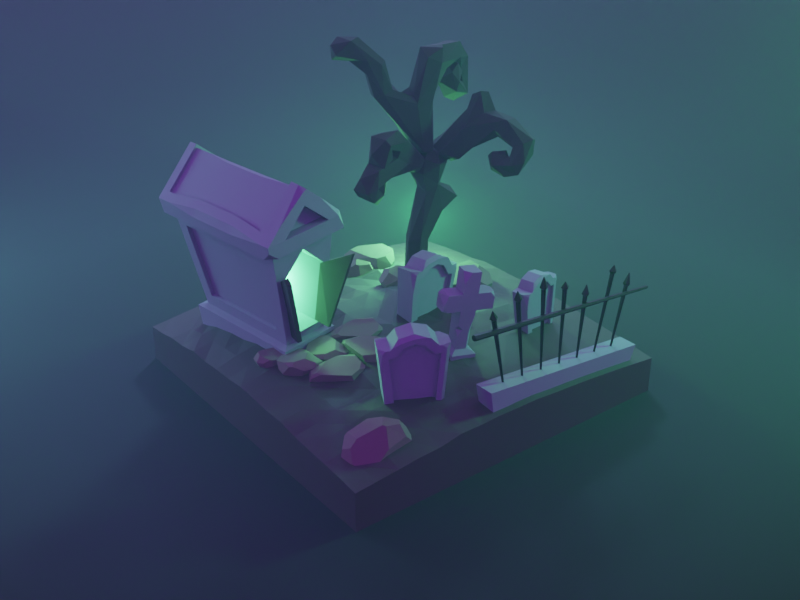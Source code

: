 # Source: 028-graveyard.blend  (saved by Blender 2.93.20; exported with 4.5.12 LTS)
import bpy
from mathutils import Matrix  # noqa: F401  (used for matrix-valued properties, if any)

bpy.ops.wm.read_factory_settings(use_empty=True)
scene = bpy.context.scene
scene.name = 'Scene'

# ---- collections
col_collection = bpy.data.collections.new('Collection'); scene.collection.children.link(col_collection)

# ---- materials (node trees are filled in below, after node groups)
mat_ground = bpy.data.materials.new('Ground')
mat_stone = bpy.data.materials.new('Stone')
mat_wood = bpy.data.materials.new('Wood')
mat_rock = bpy.data.materials.new('Rock')
mat_metal = bpy.data.materials.new('Metal')
mat_bg = bpy.data.materials.new('Bg')
mat_fog = bpy.data.materials.new('Fog')

# ---- material node trees
mat_ground.use_nodes = True; mat_ground.node_tree.nodes.clear()
_N = mat_ground.node_tree.nodes; _L = mat_ground.node_tree.links
n0 = _N.new('ShaderNodeBsdfPrincipled'); n0.name = 'Principled BSDF'; n0.location = (10, 300)
n0.distribution = 'GGX'
n0.subsurface_method = 'BURLEY'
n0.inputs[0].default_value = (0.03039, 0.02047, 0.01805, 1.0)
n0.inputs[2].default_value = 0.7039
n0.inputs[3].default_value = 1.45
n0.inputs[27].default_value = (0.0, 0.0, 0.0, 1.0)
n0.inputs[28].default_value = 1.0
n1 = _N.new('ShaderNodeOutputMaterial'); n1.name = 'Material Output'; n1.location = (300, 300)
_L.new(n0.outputs[0], n1.inputs[0])
n1.is_active_output = True
mat_stone.use_nodes = True; mat_stone.node_tree.nodes.clear()
_N = mat_stone.node_tree.nodes; _L = mat_stone.node_tree.links
n0 = _N.new('ShaderNodeBsdfPrincipled'); n0.name = 'Principled BSDF'; n0.location = (10, 300)
n0.distribution = 'GGX'
n0.subsurface_method = 'BURLEY'
n0.inputs[0].default_value = (0.1798, 0.1896, 0.233, 1.0)
n0.inputs[2].default_value = 0.8487
n0.inputs[3].default_value = 1.45
n0.inputs[27].default_value = (0.0, 0.0, 0.0, 1.0)
n0.inputs[28].default_value = 1.0
n1 = _N.new('ShaderNodeOutputMaterial'); n1.name = 'Material Output'; n1.location = (300, 300)
_L.new(n0.outputs[0], n1.inputs[0])
n1.is_active_output = True
mat_wood.use_nodes = True; mat_wood.node_tree.nodes.clear()
_N = mat_wood.node_tree.nodes; _L = mat_wood.node_tree.links
n0 = _N.new('ShaderNodeBsdfPrincipled'); n0.name = 'Principled BSDF'; n0.location = (10, 300)
n0.distribution = 'GGX'
n0.subsurface_method = 'BURLEY'
n0.inputs[0].default_value = (0.02309, 0.01802, 0.01665, 1.0)
n0.inputs[2].default_value = 1.0
n0.inputs[3].default_value = 1.45
n0.inputs[27].default_value = (0.0, 0.0, 0.0, 1.0)
n0.inputs[28].default_value = 1.0
n1 = _N.new('ShaderNodeOutputMaterial'); n1.name = 'Material Output'; n1.location = (300, 300)
_L.new(n0.outputs[0], n1.inputs[0])
n1.is_active_output = True
mat_rock.use_nodes = True; mat_rock.node_tree.nodes.clear()
_N = mat_rock.node_tree.nodes; _L = mat_rock.node_tree.links
n0 = _N.new('ShaderNodeBsdfPrincipled'); n0.name = 'Principled BSDF'; n0.location = (10, 300)
n0.distribution = 'GGX'
n0.subsurface_method = 'BURLEY'
n0.inputs[0].default_value = (0.1237, 0.09242, 0.08419, 1.0)
n0.inputs[2].default_value = 1.0
n0.inputs[3].default_value = 1.45
n0.inputs[27].default_value = (0.0, 0.0, 0.0, 1.0)
n0.inputs[28].default_value = 1.0
n1 = _N.new('ShaderNodeOutputMaterial'); n1.name = 'Material Output'; n1.location = (300, 300)
_L.new(n0.outputs[0], n1.inputs[0])
n1.is_active_output = True
mat_metal.use_nodes = True; mat_metal.node_tree.nodes.clear()
_N = mat_metal.node_tree.nodes; _L = mat_metal.node_tree.links
n0 = _N.new('ShaderNodeBsdfPrincipled'); n0.name = 'Principled BSDF'; n0.location = (10, 300)
n0.distribution = 'GGX'
n0.subsurface_method = 'BURLEY'
n0.inputs[0].default_value = (0.02309, 0.01802, 0.01665, 1.0)
n0.inputs[1].default_value = 1.0
n0.inputs[3].default_value = 1.45
n0.inputs[27].default_value = (0.0, 0.0, 0.0, 1.0)
n0.inputs[28].default_value = 1.0
n1 = _N.new('ShaderNodeOutputMaterial'); n1.name = 'Material Output'; n1.location = (300, 300)
_L.new(n0.outputs[0], n1.inputs[0])
n1.is_active_output = True
mat_bg.use_nodes = True; mat_bg.node_tree.nodes.clear()
_N = mat_bg.node_tree.nodes; _L = mat_bg.node_tree.links
n0 = _N.new('ShaderNodeBsdfPrincipled'); n0.name = 'Principled BSDF'; n0.location = (10, 300)
n0.distribution = 'GGX'
n0.subsurface_method = 'BURLEY'
n0.inputs[0].default_value = (0.0, 0.0, 0.0, 1.0)
n0.inputs[2].default_value = 0.8487
n0.inputs[3].default_value = 1.45
n0.inputs[27].default_value = (0.0, 0.0, 0.0, 1.0)
n0.inputs[28].default_value = 1.0
n1 = _N.new('ShaderNodeOutputMaterial'); n1.name = 'Material Output'; n1.location = (300, 300)
_L.new(n0.outputs[0], n1.inputs[0])
n1.is_active_output = True
mat_fog.use_nodes = True; mat_fog.node_tree.nodes.clear()
_N = mat_fog.node_tree.nodes; _L = mat_fog.node_tree.links
n0 = _N.new('ShaderNodeOutputMaterial'); n0.name = 'Material Output'; n0.location = (300, 300)
n1 = _N.new('ShaderNodeVolumePrincipled'); n1.name = 'Principled Volume'; n1.location = (10, 270)
n1.inputs[0].default_value = (0.2289, 0.5, 0.4224, 1.0)
n1.inputs[2].default_value = 0.01
_L.new(n1.outputs[0], n0.inputs[1])
n0.is_active_output = True

# ---- world
world_world = bpy.data.worlds.new('World'); scene.world = world_world
world_world.use_nodes = True; world_world.node_tree.nodes.clear()
_N = world_world.node_tree.nodes; _L = world_world.node_tree.links
n0 = _N.new('ShaderNodeOutputWorld'); n0.name = 'World Output'; n0.location = (300, 300)
n1 = _N.new('ShaderNodeBackground'); n1.name = 'Background'; n1.location = (10, 300)
n1.inputs[0].default_value = (0.1302, 0.008898, 0.2374, 1.0)
_L.new(n1.outputs[0], n0.inputs[0])
n0.is_active_output = True
world_world.color = (0.05088, 0.05088, 0.05088)
world_world.use_sun_shadow = False
world_world.sun_shadow_jitter_overblur = 0.0

# ---- cameras
cam_camera_001 = bpy.data.cameras.new('Camera.001')
cam_camera_001.ortho_scale = 14.12

# ---- lights
light_area = bpy.data.lights.new('Area', 'AREA')
light_area.color = (0.281, 0.6885, 1.0)
light_area.transmission_factor = 0.0
light_area.energy = 1178.0
light_area.shadow_soft_size = 3.481
light_area.shadow_maximum_resolution = 0.006
light_area.use_absolute_resolution = True
light_area.size = 3.481
light_area.size_y = 1.0
light_point = bpy.data.lights.new('Point', 'POINT')
light_point.color = (0.1486, 1.0, 0.2872)
light_point.transmission_factor = 0.0
light_point.energy = 250.0
light_point.shadow_soft_size = 0.25
light_point.shadow_maximum_resolution = 0.006
light_point.use_absolute_resolution = True
light_area_001 = bpy.data.lights.new('Area.001', 'AREA')
light_area_001.color = (0.2244, 0.8608, 1.0)
light_area_001.transmission_factor = 0.0
light_area_001.energy = 549.8
light_area_001.shadow_soft_size = 6.53
light_area_001.shadow_maximum_resolution = 0.006
light_area_001.use_absolute_resolution = True
light_area_001.size = 6.53
light_area_001.size_y = 1.0
light_area_002 = bpy.data.lights.new('Area.002', 'AREA')
light_area_002.color = (0.03517, 1.0, 0.3473)
light_area_002.transmission_factor = 0.0
light_area_002.energy = 628.3
light_area_002.shadow_soft_size = 1.867
light_area_002.shadow_maximum_resolution = 0.006
light_area_002.use_absolute_resolution = True
light_area_002.size = 1.867
light_area_002.size_y = 1.0
light_point_001 = bpy.data.lights.new('Point.001', 'POINT')
light_point_001.color = (0.1486, 1.0, 0.2872)
light_point_001.transmission_factor = 0.0
light_point_001.energy = 500.0
light_point_001.shadow_soft_size = 0.25
light_point_001.shadow_maximum_resolution = 0.006
light_point_001.use_absolute_resolution = True

# ---- meshes
me_plane = bpy.data.meshes.new('Plane')
me_plane.from_pydata([(-4.0, -4.0, 0.2129), (4.0, -4.0, 0.2546), (-4.0, 4.0, 0.209), (4.0, 4.0, 0.209), (-4.0, 0.0, 0.4981), (0.0, -4.0, 0.5469), (4.0, 0.0, 0.5047), (0.0, 4.0, 0.4996), (0.0, 0.0, 1.077), (-4.0, -2.0, 0.4056), (2.0, -4.0, 0.41), (4.0, 2.0, 0.4003), (-2.0, 4.0, 0.4051), (-4.0, 2.0, 0.4415), (-2.0, -4.0, 0.4696), (4.0, -2.0, 0.4083), (2.0, 4.0, 0.4003), (0.0, 2.0, 0.8045), (0.0, -2.0, 0.9539), (-2.0, 0.0, 0.8624), (2.0, 0.0, 0.8494), (2.0, -2.0, 0.7052), (-2.0, -2.0, 0.7822), (-2.0, 2.0, 0.8156), (2.0, 2.0, 0.7173), (-4.0, -3.0, 0.3367), (3.0, -4.0, 0.3439), (4.0, 3.0, 0.3115), (-3.0, 4.0, 0.3287), (-4.0, 1.0, 0.4806), (-1.0, -4.0, 0.4905), (4.0, -1.0, 0.4966), (1.0, 4.0, 0.481), (0.0, 3.0, 0.6627), (0.0, -1.0, 1.019), (-3.0, 0.0, 0.7369), (1.0, 0.0, 0.9959), (-4.0, -1.0, 0.4674), (1.0, -4.0, 0.484), (4.0, 1.0, 0.4626), (-1.0, 4.0, 0.4827), (-4.0, 3.0, 0.3267), (-3.0, -4.0, 0.3508), (4.0, -3.0, 0.341), (3.0, 4.0, 0.3115), (0.0, 1.0, 0.932), (0.0, -3.0, 0.7757), (-1.0, 0.0, 1.059), (3.0, 0.0, 0.6906), (2.0, -1.0, 0.8123), (2.0, -3.0, 0.6123), (1.0, -2.0, 0.8696), (3.0, -2.0, 0.6712), (-2.0, -1.0, 0.8779), (-2.0, -3.0, 0.6539), (-3.0, -2.0, 0.5889), (-1.0, -2.0, 0.9719), (-2.0, 3.0, 0.6511), (-2.0, 1.0, 0.9532), (-3.0, 2.0, 0.5693), (-1.0, 2.0, 0.8029), (2.0, 3.0, 0.5679), (2.0, 1.0, 0.7817), (1.0, 2.0, 0.8333), (3.0, 2.0, 0.5498), (3.0, 1.0, 0.6249), (1.0, 1.0, 0.9745), (1.0, 3.0, 0.6383), (-1.0, 1.0, 1.064), (-3.0, 1.0, 0.694), (-3.0, 3.0, 0.4631), (-1.0, -3.0, 0.7395), (-3.0, -3.0, 0.4557), (-3.0, -1.0, 0.674), (3.0, -3.0, 0.5156), (1.0, -3.0, 0.6883), (1.0, -1.0, 0.9135), (3.0, -1.0, 0.6383), (-1.0, -1.0, 1.055), (-1.0, 3.0, 0.6621), (3.0, 3.0, 0.4399), (-4.0, -3.5, 0.2706), (3.5, -4.0, 0.3076), (4.0, 3.5, 0.2609), (-3.5, 4.0, 0.2699), (-4.0, 0.5, 0.4799), (-0.5, -4.0, 0.4994), (4.0, -0.5, 0.5135), (0.5, 4.0, 0.5196), (0.0, 3.5, 0.5802), (0.0, -0.5, 1.016), (-3.5, 0.0, 0.5764), (0.5, 0.0, 0.9896), (-4.0, -1.5, 0.4518), (1.5, -4.0, 0.4861), (4.0, 1.5, 0.4355), (-1.5, 4.0, 0.4838), (-4.0, 2.5, 0.3659), (-2.5, -4.0, 0.3765), (4.0, -2.5, 0.3927), (2.5, 4.0, 0.3587), (0.0, 1.5, 0.9266), (0.0, -2.5, 0.734), (-1.5, 0.0, 0.9355), (2.5, 0.0, 0.7371), (2.0, -0.5, 0.8242), (2.0, -2.5, 0.6331), (0.5, -2.0, 0.9027), (2.5, -2.0, 0.7056), (-2.0, -0.5, 0.8473), (-2.0, -2.5, 0.7255), (-3.5, -2.0, 0.5154), (-1.5, -2.0, 0.8578), (-2.0, 3.5, 0.5119), (-2.0, 1.5, 0.8084), (-3.5, 2.0, 0.5011), (-1.5, 2.0, 0.7382), (2.0, 3.5, 0.4862), (2.0, 1.5, 0.7629), (0.5, 2.0, 0.8455), (2.5, 2.0, 0.6293), (-4.0, -2.5, 0.3806), (2.5, -4.0, 0.3734), (4.0, 2.5, 0.3587), (-2.5, 4.0, 0.376), (-4.0, 1.5, 0.4701), (-1.5, -4.0, 0.4509), (4.0, -1.5, 0.5045), (1.5, 4.0, 0.4428), (0.0, 2.5, 0.7687), (0.0, -1.5, 0.9932), (-2.5, 0.0, 0.8248), (1.5, 0.0, 0.8854), (-4.0, -0.5, 0.4927), (0.5, -4.0, 0.5211), (4.0, 0.5, 0.504), (-0.5, 4.0, 0.4765), (-4.0, 3.5, 0.2678), (-3.5, -4.0, 0.2637), (4.0, -3.5, 0.2956), (3.5, 4.0, 0.2609), (0.0, 0.5, 1.04), (0.0, -3.5, 0.6457), (-0.5, 0.0, 1.019), (3.5, 0.0, 0.6023), (2.0, -1.5, 0.7377), (2.0, -3.5, 0.4844), (1.5, -2.0, 0.8367), (3.5, -2.0, 0.5456), (-2.0, -1.5, 0.7667), (-2.0, -3.5, 0.5442), (-2.5, -2.0, 0.6488), (-0.5, -2.0, 0.8803), (-2.0, 2.5, 0.7496), (-2.0, 0.5, 0.8686), (-2.5, 2.0, 0.6901), (-0.5, 2.0, 0.8408), (2.0, 2.5, 0.63), (2.0, 0.5, 0.8026), (1.5, 2.0, 0.7388), (3.5, 2.0, 0.4765), (3.0, 1.5, 0.5955), (3.0, 0.5, 0.678), (2.5, 1.0, 0.7189), (3.5, 1.0, 0.5478), (1.0, 1.5, 0.8863), (1.0, 0.5, 1.013), (0.5, 1.0, 1.005), (1.5, 1.0, 0.8721), (1.0, 3.5, 0.546), (1.0, 2.5, 0.7927), (0.5, 3.0, 0.653), (1.5, 3.0, 0.6149), (-1.0, 1.5, 1.067), (-1.0, 0.5, 1.004), (-1.5, 1.0, 0.8297), (-0.5, 1.0, 1.02), (-3.0, 1.5, 0.6226), (-3.0, 0.5, 0.7167), (-3.5, 1.0, 0.5911), (-2.5, 1.0, 0.7851), (-3.0, 3.5, 0.4094), (-3.0, 2.5, 0.5819), (-3.5, 3.0, 0.4231), (-2.5, 3.0, 0.5428), (-1.0, -2.5, 0.7401), (-1.0, -3.5, 0.643), (-1.5, -3.0, 0.6553), (-0.5, -3.0, 0.7372), (-3.0, -2.5, 0.5706), (-3.0, -3.5, 0.4319), (-3.5, -3.0, 0.4281), (-2.5, -3.0, 0.5957), (-3.0, -0.5, 0.7279), (-3.0, -1.5, 0.6868), (-3.5, -1.0, 0.5893), (-2.5, -1.0, 0.806), (3.0, -2.5, 0.5776), (3.0, -3.5, 0.4276), (2.5, -3.0, 0.559), (3.5, -3.0, 0.4582), (1.0, -2.5, 0.802), (1.0, -3.5, 0.5813), (0.5, -3.0, 0.6861), (1.5, -3.0, 0.6505), (1.0, -0.5, 0.9762), (1.0, -1.5, 0.8646), (0.5, -1.0, 0.9395), (1.5, -1.0, 0.8482), (3.0, -0.5, 0.6518), (3.0, -1.5, 0.6845), (2.5, -1.0, 0.7441), (3.5, -1.0, 0.6165), (-1.0, -0.5, 1.043), (-1.0, -1.5, 0.9357), (-1.5, -1.0, 0.9399), (-0.5, -1.0, 1.051), (-1.0, 3.5, 0.6292), (-1.0, 2.5, 0.8127), (-1.5, 3.0, 0.6258), (-0.5, 3.0, 0.6931), (3.0, 3.5, 0.3768), (3.0, 2.5, 0.4982), (2.5, 3.0, 0.4982), (3.5, 3.0, 0.3768), (3.5, 2.5, 0.4298), (2.5, 2.5, 0.5644), (2.5, 3.5, 0.4298), (-0.5, 2.5, 0.8849), (-1.5, 2.5, 0.7119), (-1.5, 3.5, 0.5811), (-0.5, -1.5, 0.8981), (-1.5, -1.5, 0.8028), (-1.5, -0.5, 0.8587), (3.5, -1.5, 0.584), (2.5, -1.5, 0.7056), (2.5, -0.5, 0.7608), (1.5, -1.5, 0.8524), (0.5, -1.5, 0.8785), (0.5, -0.5, 1.053), (1.5, -3.5, 0.5539), (0.5, -3.5, 0.6237), (0.5, -2.5, 0.8294), (3.5, -3.5, 0.3231), (2.5, -3.5, 0.475), (2.5, -2.5, 0.6631), (-2.5, -1.5, 0.6767), (-3.5, -1.5, 0.5541), (-3.5, -0.5, 0.6042), (-2.5, -3.5, 0.5057), (-3.5, -3.5, 0.3505), (-3.5, -2.5, 0.4746), (-0.5, -3.5, 0.6316), (-1.5, -3.5, 0.5916), (-1.5, -2.5, 0.7939), (-2.5, 2.5, 0.6674), (-3.5, 2.5, 0.451), (-3.5, 3.5, 0.3277), (-2.5, 0.5, 0.775), (-3.5, 0.5, 0.6185), (-3.5, 1.5, 0.5351), (-0.5, 0.5, 1.089), (-1.5, 0.5, 0.8676), (-1.5, 1.5, 0.8596), (1.5, 2.5, 0.7253), (0.5, 2.5, 0.8096), (0.5, 3.5, 0.5979), (1.5, 0.5, 0.8765), (0.5, 0.5, 0.9616), (0.5, 1.5, 0.9012), (3.5, 0.5, 0.5945), (2.5, 0.5, 0.7397), (2.5, 1.5, 0.6751), (3.5, 1.5, 0.5212), (1.5, 1.5, 0.8007), (1.5, 3.5, 0.5169), (-0.5, 1.5, 0.8843), (-2.5, 1.5, 0.7986), (-2.5, 3.5, 0.5005), (-0.5, -2.5, 0.7961), (-2.5, -2.5, 0.5997), (-2.5, -0.5, 0.7907), (3.5, -2.5, 0.4837), (1.5, -2.5, 0.6877), (1.5, -0.5, 0.8936), (3.5, -0.5, 0.5706), (-0.5, -0.5, 1.046), (-0.5, 3.5, 0.588), (3.5, 3.5, 0.3198), (-4.0, -4.0, -0.8088), (4.0, -4.0, -0.8088), (-4.0, 4.0, -0.8088), (4.0, 4.0, -0.8088), (-4.0, 0.0, -0.8088), (0.0, -4.0, -0.8088), (4.0, 0.0, -0.8088), (0.0, 4.0, -0.8088), (-4.0, -2.0, -0.8088), (2.0, -4.0, -0.8088), (4.0, 2.0, -0.8088), (-2.0, 4.0, -0.8088), (-4.0, 2.0, -0.8088), (-2.0, -4.0, -0.8088), (4.0, -2.0, -0.8088), (2.0, 4.0, -0.8088), (-4.0, -3.0, -0.8088), (3.0, -4.0, -0.8088), (4.0, 3.0, -0.8088), (-3.0, 4.0, -0.8088), (-4.0, 1.0, -0.8088), (-1.0, -4.0, -0.8088), (4.0, -1.0, -0.8088), (1.0, 4.0, -0.8088), (-4.0, -1.0, -0.8088), (1.0, -4.0, -0.8088), (4.0, 1.0, -0.8088), (-1.0, 4.0, -0.8088), (-4.0, 3.0, -0.8088), (-3.0, -4.0, -0.8088), (4.0, -3.0, -0.8088), (3.0, 4.0, -0.8088), (-4.0, -3.5, -0.8088), (3.5, -4.0, -0.8088), (4.0, 3.5, -0.8088), (-3.5, 4.0, -0.8088), (-4.0, 0.5, -0.8088), (-0.5, -4.0, -0.8088), (4.0, -0.5, -0.8088), (0.5, 4.0, -0.8088), (-4.0, -1.5, -0.8088), (1.5, -4.0, -0.8088), (4.0, 1.5, -0.8088), (-1.5, 4.0, -0.8088), (-4.0, 2.5, -0.8088), (-2.5, -4.0, -0.8088), (4.0, -2.5, -0.8088), (2.5, 4.0, -0.8088), (-4.0, -2.5, -0.8088), (2.5, -4.0, -0.8088), (4.0, 2.5, -0.8088), (-2.5, 4.0, -0.8088), (-4.0, 1.5, -0.8088), (-1.5, -4.0, -0.8088), (4.0, -1.5, -0.8088), (1.5, 4.0, -0.8088), (-4.0, -0.5, -0.8088), (0.5, -4.0, -0.8088), (4.0, 0.5, -0.8088), (-0.5, 4.0, -0.8088), (-4.0, 3.5, -0.8088), (-3.5, -4.0, -0.8088), (4.0, -3.5, -0.8088), (3.5, 4.0, -0.8088)], [], [(83, 140, 288), (287, 7, 136), (90, 143, 286), (285, 6, 144), (284, 20, 132), (283, 21, 147), (282, 15, 148), (109, 131, 281), (110, 151, 280), (102, 152, 279), (278, 12, 124), (277, 23, 155), (276, 17, 156), (117, 128, 275), (118, 159, 274), (95, 160, 273), (161, 120, 272), (162, 163, 271), (135, 164, 270), (165, 119, 269), (166, 167, 268), (158, 168, 267), (169, 88, 266), (170, 171, 265), (157, 172, 264), (263, 60, 116), (174, 175, 262), (141, 176, 261), (260, 59, 115), (259, 69, 179), (154, 180, 258), (257, 28, 84), (256, 70, 183), (255, 57, 184), (185, 112, 254), (186, 187, 253), (142, 188, 252), (189, 111, 251), (190, 191, 250), (150, 192, 249), (248, 35, 91), (194, 195, 247), (149, 196, 246), (245, 52, 108), (244, 74, 199), (243, 43, 200), (242, 51, 107), (241, 75, 203), (240, 50, 204), (205, 92, 239), (238, 76, 207), (237, 49, 208), (236, 48, 104), (210, 211, 235), (234, 31, 212), (213, 103, 233), (214, 215, 232), (130, 216, 231), (230, 40, 96), (229, 79, 219), (129, 220, 228), (221, 100, 227), (222, 223, 226), (123, 224, 225), (225, 80, 222), (160, 222, 64), (11, 225, 160), (226, 61, 157), (120, 157, 24), (64, 226, 120), (227, 16, 117), (223, 117, 61), (80, 227, 223), (218, 220, 79), (156, 218, 60), (156, 129, 228), (229, 57, 153), (116, 153, 23), (116, 218, 229), (113, 96, 12), (57, 230, 113), (219, 217, 230), (214, 216, 78), (152, 214, 56), (18, 231, 152), (232, 53, 149), (22, 232, 149), (112, 214, 232), (233, 19, 109), (53, 233, 109), (215, 213, 233), (234, 77, 210), (52, 234, 210), (148, 127, 234), (145, 211, 49), (21, 235, 145), (108, 210, 235), (105, 104, 20), (49, 236, 105), (211, 209, 236), (206, 208, 76), (51, 237, 206), (147, 145, 237), (130, 207, 34), (18, 238, 130), (51, 238, 107), (239, 8, 90), (34, 239, 90), (207, 205, 239), (202, 204, 75), (38, 240, 202), (94, 146, 240), (142, 203, 46), (5, 241, 142), (134, 202, 241), (242, 18, 102), (203, 102, 46), (203, 201, 242), (198, 200, 74), (26, 243, 198), (82, 139, 243), (146, 199, 50), (10, 244, 146), (122, 198, 244), (245, 21, 106), (50, 245, 106), (199, 197, 245), (246, 73, 194), (151, 194, 55), (22, 246, 151), (247, 37, 93), (111, 93, 9), (55, 247, 111), (133, 91, 4), (195, 133, 37), (73, 248, 195), (249, 72, 190), (98, 190, 42), (14, 249, 98), (250, 25, 81), (138, 81, 0), (42, 250, 138), (251, 9, 121), (191, 121, 25), (72, 251, 191), (186, 188, 71), (30, 252, 186), (5, 252, 86), (253, 54, 150), (126, 150, 14), (30, 253, 126), (254, 22, 110), (187, 110, 54), (71, 254, 187), (182, 184, 70), (59, 255, 182), (155, 153, 255), (97, 183, 41), (13, 256, 97), (115, 182, 256), (137, 84, 2), (41, 257, 137), (183, 181, 257), (178, 180, 69), (35, 258, 178), (131, 154, 258), (85, 179, 29), (91, 85, 4), (35, 259, 91), (125, 115, 13), (29, 260, 125), (179, 177, 260), (174, 176, 68), (143, 174, 47), (8, 261, 143), (154, 175, 58), (19, 262, 154), (103, 174, 262), (263, 23, 114), (175, 114, 58), (68, 263, 175), (264, 67, 170), (159, 170, 63), (24, 264, 159), (129, 171, 33), (17, 265, 129), (63, 265, 119), (89, 88, 7), (33, 266, 89), (67, 266, 171), (267, 66, 166), (36, 267, 166), (20, 267, 132), (268, 45, 141), (92, 141, 8), (92, 166, 268), (101, 119, 17), (45, 269, 101), (66, 269, 167), (270, 65, 162), (144, 162, 48), (6, 270, 144), (271, 62, 158), (104, 158, 20), (48, 271, 104), (272, 24, 118), (163, 118, 62), (65, 272, 163), (273, 64, 161), (164, 161, 65), (39, 273, 164), (274, 63, 165), (168, 165, 66), (62, 274, 168), (275, 32, 169), (172, 169, 67), (61, 275, 172), (276, 60, 173), (176, 173, 68), (45, 276, 176), (177, 155, 59), (69, 277, 177), (180, 114, 277), (181, 124, 28), (70, 278, 181), (184, 113, 278), (185, 152, 56), (188, 185, 71), (188, 102, 279), (280, 55, 189), (192, 189, 72), (54, 280, 192), (281, 35, 193), (196, 193, 73), (196, 109, 281), (197, 148, 52), (74, 282, 197), (200, 99, 282), (201, 147, 51), (75, 283, 201), (204, 106, 283), (205, 132, 36), (76, 284, 205), (208, 105, 284), (209, 144, 48), (212, 209, 77), (31, 285, 212), (286, 47, 213), (216, 213, 78), (34, 286, 216), (287, 40, 217), (220, 217, 79), (33, 287, 220), (288, 44, 221), (224, 221, 80), (27, 288, 224), (9, 93, 329, 297), (133, 4, 293, 345), (10, 94, 330, 298), (81, 25, 305, 321), (134, 5, 294, 346), (25, 121, 337, 305), (11, 95, 331, 299), (82, 26, 306, 322), (135, 6, 295, 347), (26, 122, 338, 306), (12, 96, 332, 300), (83, 27, 307, 323), (136, 7, 296, 348), (27, 123, 339, 307), (13, 97, 333, 301), (84, 28, 308, 324), (137, 2, 291, 349), (28, 124, 340, 308), (85, 29, 309, 325), (14, 98, 334, 302), (138, 0, 289, 350), (29, 125, 341, 309), (86, 30, 310, 326), (15, 99, 335, 303), (139, 1, 290, 351), (30, 126, 342, 310), (87, 31, 311, 327), (16, 100, 336, 304), (140, 3, 292, 352), (31, 127, 343, 311), (88, 32, 312, 328), (32, 128, 344, 312), (93, 37, 313, 329), (37, 133, 345, 313), (94, 38, 314, 330), (0, 81, 321, 289), (38, 134, 346, 314), (121, 9, 297, 337), (95, 39, 315, 331), (1, 82, 322, 290), (39, 135, 347, 315), (122, 10, 298, 338), (96, 40, 316, 332), (3, 83, 323, 292), (40, 136, 348, 316), (123, 11, 299, 339), (97, 41, 317, 333), (2, 84, 324, 291), (124, 12, 300, 340), (41, 137, 349, 317), (98, 42, 318, 334), (4, 85, 325, 293), (125, 13, 301, 341), (42, 138, 350, 318), (99, 43, 319, 335), (5, 86, 326, 294), (126, 14, 302, 342), (43, 139, 351, 319), (100, 44, 320, 336), (6, 87, 327, 295), (127, 15, 303, 343), (44, 140, 352, 320), (7, 88, 328, 296), (128, 16, 304, 344), (321, 305, 337, 297, 329, 313, 345, 293, 325, 309, 341, 301, 333, 317, 349, 291, 324, 308, 340, 300, 332, 316, 348, 296, 328, 312, 344, 304, 336, 320, 352, 292, 323, 307, 339, 299, 331, 315, 347, 295, 327, 311, 343, 303, 335, 319, 351, 290, 322, 306, 338, 298, 330, 314, 346, 294, 326, 310, 342, 302, 334, 318, 350, 289), (83, 3, 140), (287, 89, 7), (90, 8, 143), (285, 87, 6), (284, 105, 20), (283, 106, 21), (282, 99, 15), (109, 19, 131), (110, 22, 151), (102, 18, 152), (278, 113, 12), (277, 114, 23), (276, 101, 17), (117, 16, 128), (118, 24, 159), (95, 11, 160), (161, 64, 120), (162, 65, 163), (135, 39, 164), (165, 63, 119), (166, 66, 167), (158, 62, 168), (169, 32, 88), (170, 67, 171), (157, 61, 172), (263, 173, 60), (174, 68, 175), (141, 45, 176), (260, 177, 59), (259, 178, 69), (154, 58, 180), (257, 181, 28), (256, 182, 70), (255, 153, 57), (185, 56, 112), (186, 71, 187), (142, 46, 188), (189, 55, 111), (190, 72, 191), (150, 54, 192), (248, 193, 35), (194, 73, 195), (149, 53, 196), (245, 197, 52), (244, 198, 74), (243, 139, 43), (242, 201, 51), (241, 202, 75), (240, 146, 50), (205, 36, 92), (238, 206, 76), (237, 145, 49), (236, 209, 48), (210, 77, 211), (234, 127, 31), (213, 47, 103), (214, 78, 215), (130, 34, 216), (230, 217, 40), (229, 218, 79), (129, 33, 220), (221, 44, 100), (222, 80, 223), (123, 27, 224), (225, 224, 80), (160, 225, 222), (11, 123, 225), (226, 223, 61), (120, 226, 157), (64, 222, 226), (227, 100, 16), (223, 227, 117), (80, 221, 227), (218, 228, 220), (156, 228, 218), (156, 17, 129), (229, 219, 57), (116, 229, 153), (116, 60, 218), (113, 230, 96), (57, 219, 230), (219, 79, 217), (214, 231, 216), (152, 231, 214), (18, 130, 231), (232, 215, 53), (22, 112, 232), (112, 56, 214), (233, 103, 19), (53, 215, 233), (215, 78, 213), (234, 212, 77), (52, 148, 234), (148, 15, 127), (145, 235, 211), (21, 108, 235), (108, 52, 210), (105, 236, 104), (49, 211, 236), (211, 77, 209), (206, 237, 208), (51, 147, 237), (147, 21, 145), (130, 238, 207), (18, 107, 238), (51, 206, 238), (239, 92, 8), (34, 207, 239), (207, 76, 205), (202, 240, 204), (38, 94, 240), (94, 10, 146), (142, 241, 203), (5, 134, 241), (134, 38, 202), (242, 107, 18), (203, 242, 102), (203, 75, 201), (198, 243, 200), (26, 82, 243), (82, 1, 139), (146, 244, 199), (10, 122, 244), (122, 26, 198), (245, 108, 21), (50, 199, 245), (199, 74, 197), (246, 196, 73), (151, 246, 194), (22, 149, 246), (247, 195, 37), (111, 247, 93), (55, 194, 247), (133, 248, 91), (195, 248, 133), (73, 193, 248), (249, 192, 72), (98, 249, 190), (14, 150, 249), (250, 191, 25), (138, 250, 81), (42, 190, 250), (251, 111, 9), (191, 251, 121), (72, 189, 251), (186, 252, 188), (30, 86, 252), (5, 142, 252), (253, 187, 54), (126, 253, 150), (30, 186, 253), (254, 112, 22), (187, 254, 110), (71, 185, 254), (182, 255, 184), (59, 155, 255), (155, 23, 153), (97, 256, 183), (13, 115, 256), (115, 59, 182), (137, 257, 84), (41, 183, 257), (183, 70, 181), (178, 258, 180), (35, 131, 258), (131, 19, 154), (85, 259, 179), (91, 259, 85), (35, 178, 259), (125, 260, 115), (29, 179, 260), (179, 69, 177), (174, 261, 176), (143, 261, 174), (8, 141, 261), (154, 262, 175), (19, 103, 262), (103, 47, 174), (263, 116, 23), (175, 263, 114), (68, 173, 263), (264, 172, 67), (159, 264, 170), (24, 157, 264), (129, 265, 171), (17, 119, 265), (63, 170, 265), (89, 266, 88), (33, 171, 266), (67, 169, 266), (267, 168, 66), (36, 132, 267), (20, 158, 267), (268, 167, 45), (92, 268, 141), (92, 36, 166), (101, 269, 119), (45, 167, 269), (66, 165, 269), (270, 164, 65), (144, 270, 162), (6, 135, 270), (271, 163, 62), (104, 271, 158), (48, 162, 271), (272, 120, 24), (163, 272, 118), (65, 161, 272), (273, 160, 64), (164, 273, 161), (39, 95, 273), (274, 159, 63), (168, 274, 165), (62, 118, 274), (275, 128, 32), (172, 275, 169), (61, 117, 275), (276, 156, 60), (176, 276, 173), (45, 101, 276), (177, 277, 155), (69, 180, 277), (180, 58, 114), (181, 278, 124), (70, 184, 278), (184, 57, 113), (185, 279, 152), (188, 279, 185), (188, 46, 102), (280, 151, 55), (192, 280, 189), (54, 110, 280), (281, 131, 35), (196, 281, 193), (196, 53, 109), (197, 282, 148), (74, 200, 282), (200, 43, 99), (201, 283, 147), (75, 204, 283), (204, 50, 106), (205, 284, 132), (76, 208, 284), (208, 49, 105), (209, 285, 144), (212, 285, 209), (31, 87, 285), (286, 143, 47), (216, 286, 213), (34, 90, 286), (287, 136, 40), (220, 287, 217), (33, 89, 287), (288, 140, 44), (224, 288, 221), (27, 83, 288)])
_uv = me_plane.uv_layers.new(name='UVMap')
_uv.uv.foreach_set('vector', [1.0, 0.9375, 0.9375, 1.0, 0.9375, 0.9375, 0.4375, 0.9375, 0.5, 1.0, 0.4375, 1.0, 0.5, 0.4375, 0.4375, 0.5, 0.4375, 0.4375, 0.9375, 0.4375, 1.0, 0.5, 0.9375, 0.5, 0.6875, 0.4375, 0.75, 0.5, 0.6875, 0.5, 0.6875, 0.1875, 0.75, 0.25, 0.6875, 0.25, 0.9375, 0.1875, 1.0, 0.25, 0.9375, 0.25, 0.25, 0.4375, 0.1875, 0.5, 0.1875, 0.4375, 0.25, 0.1875, 0.1875, 0.25, 0.1875, 0.1875, 0.5, 0.1875, 0.4375, 0.25, 0.4375, 0.1875, 0.1875, 0.9375, 0.25, 1.0, 0.1875, 1.0, 0.1875, 0.6875, 0.25, 0.75, 0.1875, 0.75, 0.4375, 0.6875, 0.5, 0.75, 0.4375, 0.75, 0.75, 0.9375, 0.6875, 1.0, 0.6875, 0.9375, 0.75, 0.6875, 0.6875, 0.75, 0.6875, 0.6875, 1.0, 0.6875, 0.9375, 0.75, 0.9375, 0.6875, 0.875, 0.6875, 0.8125, 0.75, 0.8125, 0.6875, 0.875, 0.5625, 0.8125, 0.625, 0.8125, 0.5625, 1.0, 0.5625, 0.9375, 0.625, 0.9375, 0.5625, 0.625, 0.6875, 0.5625, 0.75, 0.5625, 0.6875, 0.625, 0.5625, 0.5625, 0.625, 0.5625, 0.5625, 0.75, 0.5625, 0.6875, 0.625, 0.6875, 0.5625, 0.625, 0.9375, 0.5625, 1.0, 0.5625, 0.9375, 0.625, 0.8125, 0.5625, 0.875, 0.5625, 0.8125, 0.75, 0.8125, 0.6875, 0.875, 0.6875, 0.8125, 0.3125, 0.6875, 0.375, 0.75, 0.3125, 0.75, 0.375, 0.5625, 0.3125, 0.625, 0.3125, 0.5625, 0.5, 0.5625, 0.4375, 0.625, 0.4375, 0.5625, 0.0625, 0.6875, 0.125, 0.75, 0.0625, 0.75, 0.0625, 0.5625, 0.125, 0.625, 0.0625, 0.625, 0.25, 0.5625, 0.1875, 0.625, 0.1875, 0.5625, 0.0625, 0.9375, 0.125, 1.0, 0.0625, 1.0, 0.0625, 0.8125, 0.125, 0.875, 0.0625, 0.875, 0.1875, 0.8125, 0.25, 0.875, 0.1875, 0.875, 0.375, 0.1875, 0.3125, 0.25, 0.3125, 0.1875, 0.375, 0.0625, 0.3125, 0.125, 0.3125, 0.0625, 0.5, 0.0625, 0.4375, 0.125, 0.4375, 0.0625, 0.125, 0.1875, 0.0625, 0.25, 0.0625, 0.1875, 0.125, 0.0625, 0.0625, 0.125, 0.0625, 0.0625, 0.25, 0.0625, 0.1875, 0.125, 0.1875, 0.0625, 0.0625, 0.4375, 0.125, 0.5, 0.0625, 0.5, 0.125, 0.3125, 0.0625, 0.375, 0.0625, 0.3125, 0.25, 0.3125, 0.1875, 0.375, 0.1875, 0.3125, 0.8125, 0.1875, 0.875, 0.25, 0.8125, 0.25, 0.8125, 0.0625, 0.875, 0.125, 0.8125, 0.125, 0.9375, 0.0625, 1.0, 0.125, 0.9375, 0.125, 0.5625, 0.1875, 0.625, 0.25, 0.5625, 0.25, 0.5625, 0.0625, 0.625, 0.125, 0.5625, 0.125, 0.6875, 0.0625, 0.75, 0.125, 0.6875, 0.125, 0.625, 0.4375, 0.5625, 0.5, 0.5625, 0.4375, 0.5625, 0.3125, 0.625, 0.375, 0.5625, 0.375, 0.6875, 0.3125, 0.75, 0.375, 0.6875, 0.375, 0.8125, 0.4375, 0.875, 0.5, 0.8125, 0.5, 0.875, 0.3125, 0.8125, 0.375, 0.8125, 0.3125, 0.9375, 0.3125, 1.0, 0.375, 0.9375, 0.375, 0.375, 0.4375, 0.3125, 0.5, 0.3125, 0.4375, 0.375, 0.3125, 0.3125, 0.375, 0.3125, 0.3125, 0.5, 0.3125, 0.4375, 0.375, 0.4375, 0.3125, 0.3125, 0.9375, 0.375, 1.0, 0.3125, 1.0, 0.3125, 0.8125, 0.375, 0.875, 0.3125, 0.875, 0.5, 0.8125, 0.4375, 0.875, 0.4375, 0.8125, 0.875, 0.9375, 0.8125, 1.0, 0.8125, 0.9375, 0.875, 0.8125, 0.8125, 0.875, 0.8125, 0.8125, 1.0, 0.8125, 0.9375, 0.875, 0.9375, 0.8125, 0.9375, 0.8125, 0.875, 0.875, 0.875, 0.8125, 0.9375, 0.75, 0.875, 0.8125, 0.875, 0.75, 1.0, 0.75, 0.9375, 0.8125, 0.9375, 0.75, 0.8125, 0.8125, 0.75, 0.875, 0.75, 0.8125, 0.8125, 0.75, 0.75, 0.8125, 0.75, 0.75, 0.875, 0.75, 0.8125, 0.8125, 0.8125, 0.75, 0.8125, 0.9375, 0.75, 1.0, 0.75, 0.9375, 0.8125, 0.875, 0.75, 0.9375, 0.75, 0.875, 0.875, 0.875, 0.8125, 0.9375, 0.8125, 0.875, 0.375, 0.8125, 0.4375, 0.875, 0.375, 0.875, 0.4375, 0.75, 0.375, 0.8125, 0.375, 0.75, 0.4375, 0.75, 0.5, 0.8125, 0.4375, 0.8125, 0.3125, 0.8125, 0.25, 0.875, 0.25, 0.8125, 0.3125, 0.75, 0.25, 0.8125, 0.25, 0.75, 0.3125, 0.75, 0.375, 0.8125, 0.3125, 0.8125, 0.25, 0.9375, 0.3125, 1.0, 0.25, 1.0, 0.25, 0.875, 0.3125, 0.9375, 0.25, 0.9375, 0.3125, 0.875, 0.375, 0.9375, 0.3125, 0.9375, 0.375, 0.3125, 0.4375, 0.375, 0.375, 0.375, 0.4375, 0.25, 0.375, 0.3125, 0.375, 0.25, 0.5, 0.25, 0.4375, 0.3125, 0.4375, 0.25, 0.3125, 0.3125, 0.25, 0.375, 0.25, 0.3125, 0.25, 0.25, 0.3125, 0.3125, 0.25, 0.3125, 0.3125, 0.25, 0.375, 0.3125, 0.3125, 0.3125, 0.3125, 0.4375, 0.25, 0.5, 0.25, 0.4375, 0.25, 0.375, 0.3125, 0.4375, 0.25, 0.4375, 0.3125, 0.375, 0.375, 0.4375, 0.3125, 0.4375, 0.9375, 0.3125, 0.875, 0.375, 0.875, 0.3125, 0.875, 0.25, 0.9375, 0.3125, 0.875, 0.3125, 0.9375, 0.25, 1.0, 0.3125, 0.9375, 0.3125, 0.75, 0.3125, 0.8125, 0.375, 0.75, 0.375, 0.75, 0.25, 0.8125, 0.3125, 0.75, 0.3125, 0.8125, 0.25, 0.875, 0.3125, 0.8125, 0.3125, 0.75, 0.4375, 0.8125, 0.5, 0.75, 0.5, 0.75, 0.375, 0.8125, 0.4375, 0.75, 0.4375, 0.8125, 0.375, 0.875, 0.4375, 0.8125, 0.4375, 0.625, 0.3125, 0.6875, 0.375, 0.625, 0.375, 0.625, 0.25, 0.6875, 0.3125, 0.625, 0.3125, 0.6875, 0.25, 0.75, 0.3125, 0.6875, 0.3125, 0.5, 0.3125, 0.5625, 0.375, 0.5, 0.375, 0.5, 0.25, 0.5625, 0.3125, 0.5, 0.3125, 0.625, 0.25, 0.5625, 0.3125, 0.5625, 0.25, 0.5625, 0.4375, 0.5, 0.5, 0.5, 0.4375, 0.5, 0.375, 0.5625, 0.4375, 0.5, 0.4375, 0.5625, 0.375, 0.625, 0.4375, 0.5625, 0.4375, 0.625, 0.0625, 0.6875, 0.125, 0.625, 0.125, 0.625, 0.0, 0.6875, 0.0625, 0.625, 0.0625, 0.6875, 0.0, 0.75, 0.0625, 0.6875, 0.0625, 0.5, 0.0625, 0.5625, 0.125, 0.5, 0.125, 0.5, 0.0, 0.5625, 0.0625, 0.5, 0.0625, 0.5625, 0.0, 0.625, 0.0625, 0.5625, 0.0625, 0.5625, 0.1875, 0.5, 0.25, 0.5, 0.1875, 0.5625, 0.125, 0.5, 0.1875, 0.5, 0.125, 0.5625, 0.125, 0.625, 0.1875, 0.5625, 0.1875, 0.875, 0.0625, 0.9375, 0.125, 0.875, 0.125, 0.875, 0.0, 0.9375, 0.0625, 0.875, 0.0625, 0.9375, 0.0, 1.0, 0.0625, 0.9375, 0.0625, 0.75, 0.0625, 0.8125, 0.125, 0.75, 0.125, 0.75, 0.0, 0.8125, 0.0625, 0.75, 0.0625, 0.8125, 0.0, 0.875, 0.0625, 0.8125, 0.0625, 0.8125, 0.1875, 0.75, 0.25, 0.75, 0.1875, 0.75, 0.125, 0.8125, 0.1875, 0.75, 0.1875, 0.8125, 0.125, 0.875, 0.1875, 0.8125, 0.1875, 0.1875, 0.3125, 0.125, 0.375, 0.125, 0.3125, 0.1875, 0.25, 0.125, 0.3125, 0.125, 0.25, 0.25, 0.25, 0.1875, 0.3125, 0.1875, 0.25, 0.0625, 0.3125, 0.0, 0.375, 0.0, 0.3125, 0.0625, 0.25, 0.0, 0.3125, 0.0, 0.25, 0.125, 0.25, 0.0625, 0.3125, 0.0625, 0.25, 0.0, 0.4375, 0.0625, 0.5, 0.0, 0.5, 0.0625, 0.375, 0.0, 0.4375, 0.0, 0.375, 0.125, 0.375, 0.0625, 0.4375, 0.0625, 0.375, 0.1875, 0.0625, 0.125, 0.125, 0.125, 0.0625, 0.1875, 0.0, 0.125, 0.0625, 0.125, 0.0, 0.25, 0.0, 0.1875, 0.0625, 0.1875, 0.0, 0.0625, 0.0625, 0.0, 0.125, 0.0, 0.0625, 0.0625, 0.0, 0.0, 0.0625, 0.0, 0.0, 0.125, 0.0, 0.0625, 0.0625, 0.0625, 0.0, 0.0625, 0.1875, 0.0, 0.25, 0.0, 0.1875, 0.0625, 0.125, 0.0, 0.1875, 0.0, 0.125, 0.125, 0.125, 0.0625, 0.1875, 0.0625, 0.125, 0.375, 0.0625, 0.4375, 0.125, 0.375, 0.125, 0.375, 0.0, 0.4375, 0.0625, 0.375, 0.0625, 0.5, 0.0, 0.4375, 0.0625, 0.4375, 0.0, 0.3125, 0.0625, 0.25, 0.125, 0.25, 0.0625, 0.3125, 0.0, 0.25, 0.0625, 0.25, 0.0, 0.375, 0.0, 0.3125, 0.0625, 0.3125, 0.0, 0.3125, 0.1875, 0.25, 0.25, 0.25, 0.1875, 0.3125, 0.125, 0.25, 0.1875, 0.25, 0.125, 0.375, 0.125, 0.3125, 0.1875, 0.3125, 0.125, 0.125, 0.8125, 0.1875, 0.875, 0.125, 0.875, 0.125, 0.75, 0.1875, 0.8125, 0.125, 0.8125, 0.1875, 0.75, 0.25, 0.8125, 0.1875, 0.8125, 0.0, 0.8125, 0.0625, 0.875, 0.0, 0.875, 0.0, 0.75, 0.0625, 0.8125, 0.0, 0.8125, 0.0625, 0.75, 0.125, 0.8125, 0.0625, 0.8125, 0.0, 0.9375, 0.0625, 1.0, 0.0, 1.0, 0.0, 0.875, 0.0625, 0.9375, 0.0, 0.9375, 0.0625, 0.875, 0.125, 0.9375, 0.0625, 0.9375, 0.125, 0.5625, 0.1875, 0.625, 0.125, 0.625, 0.125, 0.5, 0.1875, 0.5625, 0.125, 0.5625, 0.1875, 0.5, 0.25, 0.5625, 0.1875, 0.5625, 0.0, 0.5625, 0.0625, 0.625, 0.0, 0.625, 0.0625, 0.5, 0.0, 0.5625, 0.0, 0.5, 0.125, 0.5, 0.0625, 0.5625, 0.0625, 0.5, 0.0, 0.6875, 0.0625, 0.75, 0.0, 0.75, 0.0, 0.625, 0.0625, 0.6875, 0.0, 0.6875, 0.0625, 0.625, 0.125, 0.6875, 0.0625, 0.6875, 0.375, 0.5625, 0.4375, 0.625, 0.375, 0.625, 0.4375, 0.5, 0.375, 0.5625, 0.375, 0.5, 0.5, 0.5, 0.4375, 0.5625, 0.4375, 0.5, 0.25, 0.5625, 0.3125, 0.625, 0.25, 0.625, 0.25, 0.5, 0.3125, 0.5625, 0.25, 0.5625, 0.3125, 0.5, 0.375, 0.5625, 0.3125, 0.5625, 0.3125, 0.6875, 0.25, 0.75, 0.25, 0.6875, 0.3125, 0.625, 0.25, 0.6875, 0.25, 0.625, 0.375, 0.625, 0.3125, 0.6875, 0.3125, 0.625, 0.6875, 0.8125, 0.625, 0.875, 0.625, 0.8125, 0.6875, 0.75, 0.625, 0.8125, 0.625, 0.75, 0.75, 0.75, 0.6875, 0.8125, 0.6875, 0.75, 0.5, 0.8125, 0.5625, 0.875, 0.5, 0.875, 0.5, 0.75, 0.5625, 0.8125, 0.5, 0.8125, 0.625, 0.75, 0.5625, 0.8125, 0.5625, 0.75, 0.5, 0.9375, 0.5625, 1.0, 0.5, 1.0, 0.5, 0.875, 0.5625, 0.9375, 0.5, 0.9375, 0.625, 0.875, 0.5625, 0.9375, 0.5625, 0.875, 0.6875, 0.5625, 0.625, 0.625, 0.625, 0.5625, 0.625, 0.5, 0.6875, 0.5625, 0.625, 0.5625, 0.75, 0.5, 0.6875, 0.5625, 0.6875, 0.5, 0.5625, 0.5625, 0.5, 0.625, 0.5, 0.5625, 0.5625, 0.5, 0.5, 0.5625, 0.5, 0.5, 0.5625, 0.5, 0.625, 0.5625, 0.5625, 0.5625, 0.5, 0.6875, 0.5625, 0.75, 0.5, 0.75, 0.5, 0.625, 0.5625, 0.6875, 0.5, 0.6875, 0.625, 0.625, 0.5625, 0.6875, 0.5625, 0.625, 0.9375, 0.5625, 0.875, 0.625, 0.875, 0.5625, 0.9375, 0.5, 0.875, 0.5625, 0.875, 0.5, 1.0, 0.5, 0.9375, 0.5625, 0.9375, 0.5, 0.8125, 0.5625, 0.75, 0.625, 0.75, 0.5625, 0.8125, 0.5, 0.75, 0.5625, 0.75, 0.5, 0.875, 0.5, 0.8125, 0.5625, 0.8125, 0.5, 0.8125, 0.6875, 0.75, 0.75, 0.75, 0.6875, 0.8125, 0.625, 0.75, 0.6875, 0.75, 0.625, 0.875, 0.625, 0.8125, 0.6875, 0.8125, 0.625, 0.9375, 0.6875, 0.875, 0.75, 0.875, 0.6875, 0.9375, 0.625, 0.875, 0.6875, 0.875, 0.625, 1.0, 0.625, 0.9375, 0.6875, 0.9375, 0.625, 0.6875, 0.6875, 0.625, 0.75, 0.625, 0.6875, 0.6875, 0.625, 0.625, 0.6875, 0.625, 0.625, 0.75, 0.625, 0.6875, 0.6875, 0.6875, 0.625, 0.6875, 0.9375, 0.625, 1.0, 0.625, 0.9375, 0.6875, 0.875, 0.625, 0.9375, 0.625, 0.875, 0.75, 0.875, 0.6875, 0.9375, 0.6875, 0.875, 0.4375, 0.6875, 0.375, 0.75, 0.375, 0.6875, 0.4375, 0.625, 0.375, 0.6875, 0.375, 0.625, 0.5, 0.625, 0.4375, 0.6875, 0.4375, 0.625, 0.125, 0.6875, 0.1875, 0.75, 0.125, 0.75, 0.125, 0.625, 0.1875, 0.6875, 0.125, 0.6875, 0.1875, 0.625, 0.25, 0.6875, 0.1875, 0.6875, 0.125, 0.9375, 0.1875, 1.0, 0.125, 1.0, 0.125, 0.875, 0.1875, 0.9375, 0.125, 0.9375, 0.1875, 0.875, 0.25, 0.9375, 0.1875, 0.9375, 0.375, 0.1875, 0.4375, 0.25, 0.375, 0.25, 0.4375, 0.125, 0.375, 0.1875, 0.375, 0.125, 0.4375, 0.125, 0.5, 0.1875, 0.4375, 0.1875, 0.1875, 0.1875, 0.125, 0.25, 0.125, 0.1875, 0.1875, 0.125, 0.125, 0.1875, 0.125, 0.125, 0.25, 0.125, 0.1875, 0.1875, 0.1875, 0.125, 0.1875, 0.4375, 0.125, 0.5, 0.125, 0.4375, 0.1875, 0.375, 0.125, 0.4375, 0.125, 0.375, 0.1875, 0.375, 0.25, 0.4375, 0.1875, 0.4375, 0.875, 0.1875, 0.9375, 0.25, 0.875, 0.25, 0.875, 0.125, 0.9375, 0.1875, 0.875, 0.1875, 0.9375, 0.125, 1.0, 0.1875, 0.9375, 0.1875, 0.625, 0.1875, 0.6875, 0.25, 0.625, 0.25, 0.625, 0.125, 0.6875, 0.1875, 0.625, 0.1875, 0.6875, 0.125, 0.75, 0.1875, 0.6875, 0.1875, 0.625, 0.4375, 0.6875, 0.5, 0.625, 0.5, 0.625, 0.375, 0.6875, 0.4375, 0.625, 0.4375, 0.6875, 0.375, 0.75, 0.4375, 0.6875, 0.4375, 0.875, 0.4375, 0.9375, 0.5, 0.875, 0.5, 0.9375, 0.375, 0.875, 0.4375, 0.875, 0.375, 1.0, 0.375, 0.9375, 0.4375, 0.9375, 0.375, 0.4375, 0.4375, 0.375, 0.5, 0.375, 0.4375, 0.4375, 0.375, 0.375, 0.4375, 0.375, 0.375, 0.5, 0.375, 0.4375, 0.4375, 0.4375, 0.375, 0.4375, 0.9375, 0.375, 1.0, 0.375, 0.9375, 0.4375, 0.875, 0.375, 0.9375, 0.375, 0.875, 0.5, 0.875, 0.4375, 0.9375, 0.4375, 0.875, 0.9375, 0.9375, 0.875, 1.0, 0.875, 0.9375, 0.9375, 0.875, 0.875, 0.9375, 0.875, 0.875, 1.0, 0.875, 0.9375, 0.9375, 0.9375, 0.875, 0.0, 0.25, 0.0, 0.3125, 0.0, 0.3125, 0.0, 0.25, 0.0, 0.4375, 0.0, 0.5, 0.0, 0.5, 0.0, 0.4375, 0.75, 0.0, 0.6875, 0.0, 0.6875, 0.0, 0.75, 0.0, 0.0, 0.0625, 0.0, 0.125, 0.0, 0.125, 0.0, 0.0625, 0.5625, 0.0, 0.5, 0.0, 0.5, 0.0, 0.5625, 0.0, 0.0, 0.125, 0.0, 0.1875, 0.0, 0.1875, 0.0, 0.125, 1.0, 0.75, 1.0, 0.6875, 1.0, 0.6875, 1.0, 0.75, 0.9375, 0.0, 0.875, 0.0, 0.875, 0.0, 0.9375, 0.0, 1.0, 0.5625, 1.0, 0.5, 1.0, 0.5, 1.0, 0.5625, 0.875, 0.0, 0.8125, 0.0, 0.8125, 0.0, 0.875, 0.0, 0.25, 1.0, 0.3125, 1.0, 0.3125, 1.0, 0.25, 1.0, 1.0, 0.9375, 1.0, 0.875, 1.0, 0.875, 1.0, 0.9375, 0.4375, 1.0, 0.5, 1.0, 0.5, 1.0, 0.4375, 1.0, 1.0, 0.875, 1.0, 0.8125, 1.0, 0.8125, 1.0, 0.875, 0.0, 0.75, 0.0, 0.8125, 0.0, 0.8125, 0.0, 0.75, 0.0625, 1.0, 0.125, 1.0, 0.125, 1.0, 0.0625, 1.0, 0.0, 0.9375, 0.0, 1.0, 0.0, 1.0, 0.0, 0.9375, 0.125, 1.0, 0.1875, 1.0, 0.1875, 1.0, 0.125, 1.0, 0.0, 0.5625, 0.0, 0.625, 0.0, 0.625, 0.0, 0.5625, 0.25, 0.0, 0.1875, 0.0, 0.1875, 0.0, 0.25, 0.0, 0.0625, 0.0, 0.0, 0.0, 0.0, 0.0, 0.0625, 0.0, 0.0, 0.625, 0.0, 0.6875, 0.0, 0.6875, 0.0, 0.625, 0.4375, 0.0, 0.375, 0.0, 0.375, 0.0, 0.4375, 0.0, 1.0, 0.25, 1.0, 0.1875, 1.0, 0.1875, 1.0, 0.25, 1.0, 0.0625, 1.0, 0.0, 1.0, 0.0, 1.0, 0.0625, 0.375, 0.0, 0.3125, 0.0, 0.3125, 0.0, 0.375, 0.0, 1.0, 0.4375, 1.0, 0.375, 1.0, 0.375, 1.0, 0.4375, 0.75, 1.0, 0.8125, 1.0, 0.8125, 1.0, 0.75, 1.0, 0.9375, 1.0, 1.0, 1.0, 1.0, 1.0, 0.9375, 1.0, 1.0, 0.375, 1.0, 0.3125, 1.0, 0.3125, 1.0, 0.375, 0.5625, 1.0, 0.625, 1.0, 0.625, 1.0, 0.5625, 1.0, 0.625, 1.0, 0.6875, 1.0, 0.6875, 1.0, 0.625, 1.0, 0.0, 0.3125, 0.0, 0.375, 0.0, 0.375, 0.0, 0.3125, 0.0, 0.375, 0.0, 0.4375, 0.0, 0.4375, 0.0, 0.375, 0.6875, 0.0, 0.625, 0.0, 0.625, 0.0, 0.6875, 0.0, 0.0, 0.0, 0.0, 0.0625, 0.0, 0.0625, 0.0, 0.0, 0.625, 0.0, 0.5625, 0.0, 0.5625, 0.0, 0.625, 0.0, 0.0, 0.1875, 0.0, 0.25, 0.0, 0.25, 0.0, 0.1875, 1.0, 0.6875, 1.0, 0.625, 1.0, 0.625, 1.0, 0.6875, 1.0, 0.0, 0.9375, 0.0, 0.9375, 0.0, 1.0, 0.0, 1.0, 0.625, 1.0, 0.5625, 1.0, 0.5625, 1.0, 0.625, 0.8125, 0.0, 0.75, 0.0, 0.75, 0.0, 0.8125, 0.0, 0.3125, 1.0, 0.375, 1.0, 0.375, 1.0, 0.3125, 1.0, 1.0, 1.0, 1.0, 0.9375, 1.0, 0.9375, 1.0, 1.0, 0.375, 1.0, 0.4375, 1.0, 0.4375, 1.0, 0.375, 1.0, 1.0, 0.8125, 1.0, 0.75, 1.0, 0.75, 1.0, 0.8125, 0.0, 0.8125, 0.0, 0.875, 0.0, 0.875, 0.0, 0.8125, 0.0, 1.0, 0.0625, 1.0, 0.0625, 1.0, 0.0, 1.0, 0.1875, 1.0, 0.25, 1.0, 0.25, 1.0, 0.1875, 1.0, 0.0, 0.875, 0.0, 0.9375, 0.0, 0.9375, 0.0, 0.875, 0.1875, 0.0, 0.125, 0.0, 0.125, 0.0, 0.1875, 0.0, 0.0, 0.5, 0.0, 0.5625, 0.0, 0.5625, 0.0, 0.5, 0.0, 0.6875, 0.0, 0.75, 0.0, 0.75, 0.0, 0.6875, 0.125, 0.0, 0.0625, 0.0, 0.0625, 0.0, 0.125, 0.0, 1.0, 0.1875, 1.0, 0.125, 1.0, 0.125, 1.0, 0.1875, 0.5, 0.0, 0.4375, 0.0, 0.4375, 0.0, 0.5, 0.0, 0.3125, 0.0, 0.25, 0.0, 0.25, 0.0, 0.3125, 0.0, 1.0, 0.125, 1.0, 0.0625, 1.0, 0.0625, 1.0, 0.125, 0.8125, 1.0, 0.875, 1.0, 0.875, 1.0, 0.8125, 1.0, 1.0, 0.5, 1.0, 0.4375, 1.0, 0.4375, 1.0, 0.5, 1.0, 0.3125, 1.0, 0.25, 1.0, 0.25, 1.0, 0.3125, 0.875, 1.0, 0.9375, 1.0, 0.9375, 1.0, 0.875, 1.0, 0.5, 1.0, 0.5625, 1.0, 0.5625, 1.0, 0.5, 1.0, 0.6875, 1.0, 0.75, 1.0, 0.75, 1.0, 0.6875, 1.0, 0.0, 0.0625, 0.0, 0.125, 0.0, 0.1875, 0.0, 0.25, 0.0, 0.3125, 0.0, 0.375, 0.0, 0.4375, 0.0, 0.5, 0.0, 0.5625, 0.0, 0.625, 0.0, 0.6875, 0.0, 0.75, 0.0, 0.8125, 0.0, 0.875, 0.0, 0.9375, 0.0, 1.0, 0.0625, 1.0, 0.125, 1.0, 0.1875, 1.0, 0.25, 1.0, 0.3125, 1.0, 0.375, 1.0, 0.4375, 1.0, 0.5, 1.0, 0.5625, 1.0, 0.625, 1.0, 0.6875, 1.0, 0.75, 1.0, 0.8125, 1.0, 0.875, 1.0, 0.9375, 1.0, 1.0, 1.0, 1.0, 0.9375, 1.0, 0.875, 1.0, 0.8125, 1.0, 0.75, 1.0, 0.6875, 1.0, 0.625, 1.0, 0.5625, 1.0, 0.5, 1.0, 0.4375, 1.0, 0.375, 1.0, 0.3125, 1.0, 0.25, 1.0, 0.1875, 1.0, 0.125, 1.0, 0.0625, 1.0, 0.0, 0.9375, 0.0, 0.875, 0.0, 0.8125, 0.0, 0.75, 0.0, 0.6875, 0.0, 0.625, 0.0, 0.5625, 0.0, 0.5, 0.0, 0.4375, 0.0, 0.375, 0.0, 0.3125, 0.0, 0.25, 0.0, 0.1875, 0.0, 0.125, 0.0, 0.0625, 0.0, 0.0, 0.0, 1.0, 0.9375, 1.0, 1.0, 0.9375, 1.0, 0.4375, 0.9375, 0.5, 0.9375, 0.5, 1.0, 0.5, 0.4375, 0.5, 0.5, 0.4375, 0.5, 0.9375, 0.4375, 1.0, 0.4375, 1.0, 0.5, 0.6875, 0.4375, 0.75, 0.4375, 0.75, 0.5, 0.6875, 0.1875, 0.75, 0.1875, 0.75, 0.25, 0.9375, 0.1875, 1.0, 0.1875, 1.0, 0.25, 0.25, 0.4375, 0.25, 0.5, 0.1875, 0.5, 0.25, 0.1875, 0.25, 0.25, 0.1875, 0.25, 0.5, 0.1875, 0.5, 0.25, 0.4375, 0.25, 0.1875, 0.9375, 0.25, 0.9375, 0.25, 1.0, 0.1875, 0.6875, 0.25, 0.6875, 0.25, 0.75, 0.4375, 0.6875, 0.5, 0.6875, 0.5, 0.75, 0.75, 0.9375, 0.75, 1.0, 0.6875, 1.0, 0.75, 0.6875, 0.75, 0.75, 0.6875, 0.75, 1.0, 0.6875, 1.0, 0.75, 0.9375, 0.75, 0.875, 0.6875, 0.875, 0.75, 0.8125, 0.75, 0.875, 0.5625, 0.875, 0.625, 0.8125, 0.625, 1.0, 0.5625, 1.0, 0.625, 0.9375, 0.625, 0.625, 0.6875, 0.625, 0.75, 0.5625, 0.75, 0.625, 0.5625, 0.625, 0.625, 0.5625, 0.625, 0.75, 0.5625, 0.75, 0.625, 0.6875, 0.625, 0.625, 0.9375, 0.625, 1.0, 0.5625, 1.0, 0.625, 0.8125, 0.625, 0.875, 0.5625, 0.875, 0.75, 0.8125, 0.75, 0.875, 0.6875, 0.875, 0.3125, 0.6875, 0.375, 0.6875, 0.375, 0.75, 0.375, 0.5625, 0.375, 0.625, 0.3125, 0.625, 0.5, 0.5625, 0.5, 0.625, 0.4375, 0.625, 0.0625, 0.6875, 0.125, 0.6875, 0.125, 0.75, 0.0625, 0.5625, 0.125, 0.5625, 0.125, 0.625, 0.25, 0.5625, 0.25, 0.625, 0.1875, 0.625, 0.0625, 0.9375, 0.125, 0.9375, 0.125, 1.0, 0.0625, 0.8125, 0.125, 0.8125, 0.125, 0.875, 0.1875, 0.8125, 0.25, 0.8125, 0.25, 0.875, 0.375, 0.1875, 0.375, 0.25, 0.3125, 0.25, 0.375, 0.0625, 0.375, 0.125, 0.3125, 0.125, 0.5, 0.0625, 0.5, 0.125, 0.4375, 0.125, 0.125, 0.1875, 0.125, 0.25, 0.0625, 0.25, 0.125, 0.0625, 0.125, 0.125, 0.0625, 0.125, 0.25, 0.0625, 0.25, 0.125, 0.1875, 0.125, 0.0625, 0.4375, 0.125, 0.4375, 0.125, 0.5, 0.125, 0.3125, 0.125, 0.375, 0.0625, 0.375, 0.25, 0.3125, 0.25, 0.375, 0.1875, 0.375, 0.8125, 0.1875, 0.875, 0.1875, 0.875, 0.25, 0.8125, 0.0625, 0.875, 0.0625, 0.875, 0.125, 0.9375, 0.0625, 1.0, 0.0625, 1.0, 0.125, 0.5625, 0.1875, 0.625, 0.1875, 0.625, 0.25, 0.5625, 0.0625, 0.625, 0.0625, 0.625, 0.125, 0.6875, 0.0625, 0.75, 0.0625, 0.75, 0.125, 0.625, 0.4375, 0.625, 0.5, 0.5625, 0.5, 0.5625, 0.3125, 0.625, 0.3125, 0.625, 0.375, 0.6875, 0.3125, 0.75, 0.3125, 0.75, 0.375, 0.8125, 0.4375, 0.875, 0.4375, 0.875, 0.5, 0.875, 0.3125, 0.875, 0.375, 0.8125, 0.375, 0.9375, 0.3125, 1.0, 0.3125, 1.0, 0.375, 0.375, 0.4375, 0.375, 0.5, 0.3125, 0.5, 0.375, 0.3125, 0.375, 0.375, 0.3125, 0.375, 0.5, 0.3125, 0.5, 0.375, 0.4375, 0.375, 0.3125, 0.9375, 0.375, 0.9375, 0.375, 1.0, 0.3125, 0.8125, 0.375, 0.8125, 0.375, 0.875, 0.5, 0.8125, 0.5, 0.875, 0.4375, 0.875, 0.875, 0.9375, 0.875, 1.0, 0.8125, 1.0, 0.875, 0.8125, 0.875, 0.875, 0.8125, 0.875, 1.0, 0.8125, 1.0, 0.875, 0.9375, 0.875, 0.9375, 0.8125, 0.9375, 0.875, 0.875, 0.875, 0.9375, 0.75, 0.9375, 0.8125, 0.875, 0.8125, 1.0, 0.75, 1.0, 0.8125, 0.9375, 0.8125, 0.8125, 0.8125, 0.8125, 0.875, 0.75, 0.875, 0.8125, 0.75, 0.8125, 0.8125, 0.75, 0.8125, 0.875, 0.75, 0.875, 0.8125, 0.8125, 0.8125, 0.8125, 0.9375, 0.8125, 1.0, 0.75, 1.0, 0.8125, 0.875, 0.8125, 0.9375, 0.75, 0.9375, 0.875, 0.875, 0.875, 0.9375, 0.8125, 0.9375, 0.375, 0.8125, 0.4375, 0.8125, 0.4375, 0.875, 0.4375, 0.75, 0.4375, 0.8125, 0.375, 0.8125, 0.4375, 0.75, 0.5, 0.75, 0.5, 0.8125, 0.3125, 0.8125, 0.3125, 0.875, 0.25, 0.875, 0.3125, 0.75, 0.3125, 0.8125, 0.25, 0.8125, 0.3125, 0.75, 0.375, 0.75, 0.375, 0.8125, 0.25, 0.9375, 0.3125, 0.9375, 0.3125, 1.0, 0.25, 0.875, 0.3125, 0.875, 0.3125, 0.9375, 0.3125, 0.875, 0.375, 0.875, 0.375, 0.9375, 0.375, 0.3125, 0.4375, 0.3125, 0.4375, 0.375, 0.4375, 0.25, 0.4375, 0.3125, 0.375, 0.3125, 0.5, 0.25, 0.5, 0.3125, 0.4375, 0.3125, 0.3125, 0.3125, 0.3125, 0.375, 0.25, 0.375, 0.25, 0.25, 0.3125, 0.25, 0.3125, 0.3125, 0.3125, 0.25, 0.375, 0.25, 0.375, 0.3125, 0.3125, 0.4375, 0.3125, 0.5, 0.25, 0.5, 0.25, 0.375, 0.3125, 0.375, 0.3125, 0.4375, 0.3125, 0.375, 0.375, 0.375, 0.375, 0.4375, 0.9375, 0.3125, 0.9375, 0.375, 0.875, 0.375, 0.875, 0.25, 0.9375, 0.25, 0.9375, 0.3125, 0.9375, 0.25, 1.0, 0.25, 1.0, 0.3125, 0.75, 0.3125, 0.8125, 0.3125, 0.8125, 0.375, 0.75, 0.25, 0.8125, 0.25, 0.8125, 0.3125, 0.8125, 0.25, 0.875, 0.25, 0.875, 0.3125, 0.75, 0.4375, 0.8125, 0.4375, 0.8125, 0.5, 0.75, 0.375, 0.8125, 0.375, 0.8125, 0.4375, 0.8125, 0.375, 0.875, 0.375, 0.875, 0.4375, 0.625, 0.3125, 0.6875, 0.3125, 0.6875, 0.375, 0.625, 0.25, 0.6875, 0.25, 0.6875, 0.3125, 0.6875, 0.25, 0.75, 0.25, 0.75, 0.3125, 0.5, 0.3125, 0.5625, 0.3125, 0.5625, 0.375, 0.5, 0.25, 0.5625, 0.25, 0.5625, 0.3125, 0.625, 0.25, 0.625, 0.3125, 0.5625, 0.3125, 0.5625, 0.4375, 0.5625, 0.5, 0.5, 0.5, 0.5, 0.375, 0.5625, 0.375, 0.5625, 0.4375, 0.5625, 0.375, 0.625, 0.375, 0.625, 0.4375, 0.625, 0.0625, 0.6875, 0.0625, 0.6875, 0.125, 0.625, 0.0, 0.6875, 0.0, 0.6875, 0.0625, 0.6875, 0.0, 0.75, 0.0, 0.75, 0.0625, 0.5, 0.0625, 0.5625, 0.0625, 0.5625, 0.125, 0.5, 0.0, 0.5625, 0.0, 0.5625, 0.0625, 0.5625, 0.0, 0.625, 0.0, 0.625, 0.0625, 0.5625, 0.1875, 0.5625, 0.25, 0.5, 0.25, 0.5625, 0.125, 0.5625, 0.1875, 0.5, 0.1875, 0.5625, 0.125, 0.625, 0.125, 0.625, 0.1875, 0.875, 0.0625, 0.9375, 0.0625, 0.9375, 0.125, 0.875, 0.0, 0.9375, 0.0, 0.9375, 0.0625, 0.9375, 0.0, 1.0, 0.0, 1.0, 0.0625, 0.75, 0.0625, 0.8125, 0.0625, 0.8125, 0.125, 0.75, 0.0, 0.8125, 0.0, 0.8125, 0.0625, 0.8125, 0.0, 0.875, 0.0, 0.875, 0.0625, 0.8125, 0.1875, 0.8125, 0.25, 0.75, 0.25, 0.75, 0.125, 0.8125, 0.125, 0.8125, 0.1875, 0.8125, 0.125, 0.875, 0.125, 0.875, 0.1875, 0.1875, 0.3125, 0.1875, 0.375, 0.125, 0.375, 0.1875, 0.25, 0.1875, 0.3125, 0.125, 0.3125, 0.25, 0.25, 0.25, 0.3125, 0.1875, 0.3125, 0.0625, 0.3125, 0.0625, 0.375, 0.0, 0.375, 0.0625, 0.25, 0.0625, 0.3125, 0.0, 0.3125, 0.125, 0.25, 0.125, 0.3125, 0.0625, 0.3125, 0.0, 0.4375, 0.0625, 0.4375, 0.0625, 0.5, 0.0625, 0.375, 0.0625, 0.4375, 0.0, 0.4375, 0.125, 0.375, 0.125, 0.4375, 0.0625, 0.4375, 0.1875, 0.0625, 0.1875, 0.125, 0.125, 0.125, 0.1875, 0.0, 0.1875, 0.0625, 0.125, 0.0625, 0.25, 0.0, 0.25, 0.0625, 0.1875, 0.0625, 0.0625, 0.0625, 0.0625, 0.125, 0.0, 0.125, 0.0625, 0.0, 0.0625, 0.0625, 0.0, 0.0625, 0.125, 0.0, 0.125, 0.0625, 0.0625, 0.0625, 0.0625, 0.1875, 0.0625, 0.25, 0.0, 0.25, 0.0625, 0.125, 0.0625, 0.1875, 0.0, 0.1875, 0.125, 0.125, 0.125, 0.1875, 0.0625, 0.1875, 0.375, 0.0625, 0.4375, 0.0625, 0.4375, 0.125, 0.375, 0.0, 0.4375, 0.0, 0.4375, 0.0625, 0.5, 0.0, 0.5, 0.0625, 0.4375, 0.0625, 0.3125, 0.0625, 0.3125, 0.125, 0.25, 0.125, 0.3125, 0.0, 0.3125, 0.0625, 0.25, 0.0625, 0.375, 0.0, 0.375, 0.0625, 0.3125, 0.0625, 0.3125, 0.1875, 0.3125, 0.25, 0.25, 0.25, 0.3125, 0.125, 0.3125, 0.1875, 0.25, 0.1875, 0.375, 0.125, 0.375, 0.1875, 0.3125, 0.1875, 0.125, 0.8125, 0.1875, 0.8125, 0.1875, 0.875, 0.125, 0.75, 0.1875, 0.75, 0.1875, 0.8125, 0.1875, 0.75, 0.25, 0.75, 0.25, 0.8125, 0.0, 0.8125, 0.0625, 0.8125, 0.0625, 0.875, 0.0, 0.75, 0.0625, 0.75, 0.0625, 0.8125, 0.0625, 0.75, 0.125, 0.75, 0.125, 0.8125, 0.0, 0.9375, 0.0625, 0.9375, 0.0625, 1.0, 0.0, 0.875, 0.0625, 0.875, 0.0625, 0.9375, 0.0625, 0.875, 0.125, 0.875, 0.125, 0.9375, 0.125, 0.5625, 0.1875, 0.5625, 0.1875, 0.625, 0.125, 0.5, 0.1875, 0.5, 0.1875, 0.5625, 0.1875, 0.5, 0.25, 0.5, 0.25, 0.5625, 0.0, 0.5625, 0.0625, 0.5625, 0.0625, 0.625, 0.0625, 0.5, 0.0625, 0.5625, 0.0, 0.5625, 0.125, 0.5, 0.125, 0.5625, 0.0625, 0.5625, 0.0, 0.6875, 0.0625, 0.6875, 0.0625, 0.75, 0.0, 0.625, 0.0625, 0.625, 0.0625, 0.6875, 0.0625, 0.625, 0.125, 0.625, 0.125, 0.6875, 0.375, 0.5625, 0.4375, 0.5625, 0.4375, 0.625, 0.4375, 0.5, 0.4375, 0.5625, 0.375, 0.5625, 0.5, 0.5, 0.5, 0.5625, 0.4375, 0.5625, 0.25, 0.5625, 0.3125, 0.5625, 0.3125, 0.625, 0.25, 0.5, 0.3125, 0.5, 0.3125, 0.5625, 0.3125, 0.5, 0.375, 0.5, 0.375, 0.5625, 0.3125, 0.6875, 0.3125, 0.75, 0.25, 0.75, 0.3125, 0.625, 0.3125, 0.6875, 0.25, 0.6875, 0.375, 0.625, 0.375, 0.6875, 0.3125, 0.6875, 0.6875, 0.8125, 0.6875, 0.875, 0.625, 0.875, 0.6875, 0.75, 0.6875, 0.8125, 0.625, 0.8125, 0.75, 0.75, 0.75, 0.8125, 0.6875, 0.8125, 0.5, 0.8125, 0.5625, 0.8125, 0.5625, 0.875, 0.5, 0.75, 0.5625, 0.75, 0.5625, 0.8125, 0.625, 0.75, 0.625, 0.8125, 0.5625, 0.8125, 0.5, 0.9375, 0.5625, 0.9375, 0.5625, 1.0, 0.5, 0.875, 0.5625, 0.875, 0.5625, 0.9375, 0.625, 0.875, 0.625, 0.9375, 0.5625, 0.9375, 0.6875, 0.5625, 0.6875, 0.625, 0.625, 0.625, 0.625, 0.5, 0.6875, 0.5, 0.6875, 0.5625, 0.75, 0.5, 0.75, 0.5625, 0.6875, 0.5625, 0.5625, 0.5625, 0.5625, 0.625, 0.5, 0.625, 0.5625, 0.5, 0.5625, 0.5625, 0.5, 0.5625, 0.5625, 0.5, 0.625, 0.5, 0.625, 0.5625, 0.5, 0.6875, 0.5625, 0.6875, 0.5625, 0.75, 0.5, 0.625, 0.5625, 0.625, 0.5625, 0.6875, 0.625, 0.625, 0.625, 0.6875, 0.5625, 0.6875, 0.9375, 0.5625, 0.9375, 0.625, 0.875, 0.625, 0.9375, 0.5, 0.9375, 0.5625, 0.875, 0.5625, 1.0, 0.5, 1.0, 0.5625, 0.9375, 0.5625, 0.8125, 0.5625, 0.8125, 0.625, 0.75, 0.625, 0.8125, 0.5, 0.8125, 0.5625, 0.75, 0.5625, 0.875, 0.5, 0.875, 0.5625, 0.8125, 0.5625, 0.8125, 0.6875, 0.8125, 0.75, 0.75, 0.75, 0.8125, 0.625, 0.8125, 0.6875, 0.75, 0.6875, 0.875, 0.625, 0.875, 0.6875, 0.8125, 0.6875, 0.9375, 0.6875, 0.9375, 0.75, 0.875, 0.75, 0.9375, 0.625, 0.9375, 0.6875, 0.875, 0.6875, 1.0, 0.625, 1.0, 0.6875, 0.9375, 0.6875, 0.6875, 0.6875, 0.6875, 0.75, 0.625, 0.75, 0.6875, 0.625, 0.6875, 0.6875, 0.625, 0.6875, 0.75, 0.625, 0.75, 0.6875, 0.6875, 0.6875, 0.6875, 0.9375, 0.6875, 1.0, 0.625, 1.0, 0.6875, 0.875, 0.6875, 0.9375, 0.625, 0.9375, 0.75, 0.875, 0.75, 0.9375, 0.6875, 0.9375, 0.4375, 0.6875, 0.4375, 0.75, 0.375, 0.75, 0.4375, 0.625, 0.4375, 0.6875, 0.375, 0.6875, 0.5, 0.625, 0.5, 0.6875, 0.4375, 0.6875, 0.125, 0.6875, 0.1875, 0.6875, 0.1875, 0.75, 0.125, 0.625, 0.1875, 0.625, 0.1875, 0.6875, 0.1875, 0.625, 0.25, 0.625, 0.25, 0.6875, 0.125, 0.9375, 0.1875, 0.9375, 0.1875, 1.0, 0.125, 0.875, 0.1875, 0.875, 0.1875, 0.9375, 0.1875, 0.875, 0.25, 0.875, 0.25, 0.9375, 0.375, 0.1875, 0.4375, 0.1875, 0.4375, 0.25, 0.4375, 0.125, 0.4375, 0.1875, 0.375, 0.1875, 0.4375, 0.125, 0.5, 0.125, 0.5, 0.1875, 0.1875, 0.1875, 0.1875, 0.25, 0.125, 0.25, 0.1875, 0.125, 0.1875, 0.1875, 0.125, 0.1875, 0.25, 0.125, 0.25, 0.1875, 0.1875, 0.1875, 0.1875, 0.4375, 0.1875, 0.5, 0.125, 0.5, 0.1875, 0.375, 0.1875, 0.4375, 0.125, 0.4375, 0.1875, 0.375, 0.25, 0.375, 0.25, 0.4375, 0.875, 0.1875, 0.9375, 0.1875, 0.9375, 0.25, 0.875, 0.125, 0.9375, 0.125, 0.9375, 0.1875, 0.9375, 0.125, 1.0, 0.125, 1.0, 0.1875, 0.625, 0.1875, 0.6875, 0.1875, 0.6875, 0.25, 0.625, 0.125, 0.6875, 0.125, 0.6875, 0.1875, 0.6875, 0.125, 0.75, 0.125, 0.75, 0.1875, 0.625, 0.4375, 0.6875, 0.4375, 0.6875, 0.5, 0.625, 0.375, 0.6875, 0.375, 0.6875, 0.4375, 0.6875, 0.375, 0.75, 0.375, 0.75, 0.4375, 0.875, 0.4375, 0.9375, 0.4375, 0.9375, 0.5, 0.9375, 0.375, 0.9375, 0.4375, 0.875, 0.4375, 1.0, 0.375, 1.0, 0.4375, 0.9375, 0.4375, 0.4375, 0.4375, 0.4375, 0.5, 0.375, 0.5, 0.4375, 0.375, 0.4375, 0.4375, 0.375, 0.4375, 0.5, 0.375, 0.5, 0.4375, 0.4375, 0.4375, 0.4375, 0.9375, 0.4375, 1.0, 0.375, 1.0, 0.4375, 0.875, 0.4375, 0.9375, 0.375, 0.9375, 0.5, 0.875, 0.5, 0.9375, 0.4375, 0.9375, 0.9375, 0.9375, 0.9375, 1.0, 0.875, 1.0, 0.9375, 0.875, 0.9375, 0.9375, 0.875, 0.9375, 1.0, 0.875, 1.0, 0.9375, 0.9375, 0.9375])
me_plane.materials.append(mat_ground)
me_plane.use_remesh_fix_poles = True
me_plane.use_remesh_preserve_attributes = False
me_plane.update()
me_plane_001 = bpy.data.meshes.new('Plane.001')
me_plane_001.from_pydata([(-0.1929, -0.5885, -0.05858), (0.1976, -0.4136, 0.1311), (-0.1929, 0.5885, -0.05858), (0.1976, 0.4136, 0.1311), (-0.2352, -0.7176, 1.52), (0.2306, -0.5117, 1.331), (0.2306, 0.5117, 1.331), (-0.2352, 0.4784, 1.52), (-0.2352, 0.3144, 1.714), (-0.2352, 0.0, 1.803), (-0.2352, -0.3121, 1.717), (-0.2352, -0.4784, 1.52), (0.2306, -0.3904, 1.331), (0.2311, -0.2052, 1.55), (0.2304, -0.0005939, 1.606), (0.2311, 0.207, 1.547), (0.2306, 0.3904, 1.331), (0.1929, -0.5885, -0.05858), (0.2352, 0.4784, 1.52), (0.2352, -0.4784, 1.52), (0.2352, 0.3144, 1.714), (0.1054, -0.4136, 0.1334), (0.1054, 0.4136, 0.1334), (0.1384, 0.3904, 1.333), (0.1384, 0.5117, 1.333), (0.1384, -0.5117, 1.333), (0.1384, -0.3904, 1.333), (0.1389, -0.2052, 1.552), (0.1382, -0.0005938, 1.608), (0.1389, 0.207, 1.55), (0.1217, -0.7176, 1.52), (0.2232, -0.6809, 1.071), (0.2333, -0.6341, 1.443), (0.2352, -0.5673, 1.52), (0.2336, -0.2697, 1.65), (0.16, -0.3121, 1.717), (0.2352, -0.4439, 1.561), (0.16, 0.0, 1.803), (0.2333, -0.0002356, 1.725), (0.2352, 0.2593, 1.73), (-0.08045, 0.7176, 1.52), (-0.2311, 0.705, 1.366), (-0.2352, 0.5628, 1.52), (0.113, 0.5885, -0.05858), (0.1949, 0.5148, 0.02133), (0.1929, 0.5085, -0.05858), (0.2333, 0.6309, 1.44), (0.1553, 0.7176, 1.52), (0.2352, 0.5372, 1.52)], [], [(43, 2, 41, 40, 47), (2, 0, 4, 11, 10, 9, 8, 7, 42, 41), (1, 5, 32, 31, 17), (1, 3, 22, 21), (5, 12, 19, 33, 32), (13, 14, 38, 34), (11, 19, 36, 35, 10), (8, 20, 18, 7), (0, 2, 43, 45, 17), (7, 18, 48, 47, 40, 42), (16, 6, 46, 48, 18), (30, 31, 32), (0, 17, 31, 30, 4), (10, 35, 37, 9), (14, 15, 20, 39, 38), (9, 37, 39, 20, 8), (15, 16, 18, 20), (21, 22, 24, 23, 29, 28, 27, 26, 25), (15, 14, 28, 29), (12, 5, 25, 26), (6, 16, 23, 24), (16, 15, 29, 23), (13, 12, 26, 27), (3, 6, 24, 22), (14, 13, 27, 28), (5, 1, 21, 25), (30, 32, 33), (4, 30, 33, 19, 11), (34, 35, 36), (37, 38, 39), (34, 38, 37, 35), (12, 13, 34, 36, 19), (40, 41, 42), (6, 3, 44, 46), (43, 44, 45), (46, 47, 48), (46, 44, 43, 47), (3, 1, 17, 45, 44)])
_uv = me_plane_001.uv_layers.new(name='UVMap')
_uv.uv.foreach_set('vector', [0.7928, 1.0, 0.0, 1.0, 0.0, 1.0, 0.329, 1.0, 0.83, 1.0, 0.0, 1.0, 0.0, 0.0, 0.0, 0.0, 0.0, 0.1667, 0.0, 0.2825, 0.0, 0.5, 0.0, 0.7191, 0.0, 0.8333, 0.0, 0.8921, 0.0, 1.0, 1.0, 0.1547, 1.0, 0.1371, 1.0, 0.05558, 1.0, 0.0, 1.0, 0.0, 1.0, 0.1547, 1.0, 0.8453, 1.0, 0.8453, 1.0, 0.1547, 1.0, 0.1371, 1.0, 0.223, 1.0, 0.1667, 1.0, 0.1047, 1.0, 0.05558, 1.0, 0.3563, 1.0, 0.4996, 1.0, 0.4998, 1.0, 0.3118, 0.0, 0.1667, 1.0, 0.1667, 1.0, 0.1907, 0.84, 0.2825, 0.0, 0.2825, 0.0, 0.7191, 1.0, 0.7191, 1.0, 0.8333, 0.0, 0.8333, 0.0, 0.0, 0.0, 1.0, 0.7928, 1.0, 1.0, 0.9321, 1.0, 0.0, 0.0, 0.8333, 1.0, 0.8333, 1.0, 0.8743, 0.83, 1.0, 0.329, 1.0, 0.0, 0.8921, 1.0, 0.777, 1.0, 0.8629, 1.0, 0.9423, 1.0, 0.8743, 1.0, 0.8333, 0.7587, 0.0, 1.0, 0.0, 1.0, 0.05558, 0.0, 0.0, 1.0, 0.0, 1.0, 0.0, 0.7587, 0.0, 0.0, 0.0, 0.0, 0.2825, 0.84, 0.2825, 0.84, 0.5, 0.0, 0.5, 1.0, 0.4996, 1.0, 0.645, 1.0, 0.7191, 1.0, 0.6807, 1.0, 0.4998, 0.0, 0.5, 0.84, 0.5, 1.0, 0.6807, 1.0, 0.7191, 0.0, 0.7191, 1.0, 0.645, 1.0, 0.777, 1.0, 0.8333, 1.0, 0.7191, 1.0, 0.1547, 1.0, 0.8453, 1.0, 0.8629, 1.0, 0.777, 1.0, 0.645, 1.0, 0.4996, 1.0, 0.3563, 1.0, 0.223, 1.0, 0.1371, 1.0, 0.645, 1.0, 0.4996, 1.0, 0.4996, 1.0, 0.645, 1.0, 0.223, 1.0, 0.1371, 1.0, 0.1371, 1.0, 0.223, 1.0, 0.8629, 1.0, 0.777, 1.0, 0.777, 1.0, 0.8629, 1.0, 0.777, 1.0, 0.645, 1.0, 0.645, 1.0, 0.777, 1.0, 0.3563, 1.0, 0.223, 1.0, 0.223, 1.0, 0.3563, 1.0, 0.8453, 1.0, 0.8629, 1.0, 0.8629, 1.0, 0.8453, 1.0, 0.4996, 1.0, 0.3563, 1.0, 0.3563, 1.0, 0.4996, 1.0, 0.1371, 1.0, 0.1547, 1.0, 0.1547, 1.0, 0.1371, 0.7587, 0.0, 1.0, 0.05558, 1.0, 0.1047, 0.0, 0.0, 0.7587, 0.0, 1.0, 0.1047, 1.0, 0.1667, 0.0, 0.1667, 1.0, 0.3118, 1.0, 0.2829, 1.0, 0.1907, 0.84, 0.5, 0.9959, 0.4859, 1.0, 0.6807, 1.0, 0.3118, 1.0, 0.4998, 0.84, 0.5, 0.84, 0.2825, 1.0, 0.223, 1.0, 0.3563, 1.0, 0.3118, 1.0, 0.1907, 1.0, 0.1667, 0.329, 1.0, 0.0, 1.0, 0.0, 0.8921, 1.0, 0.8629, 1.0, 0.8453, 1.0, 0.9348, 1.0, 0.9423, 0.7928, 1.0, 1.0, 1.0, 1.0, 0.9321, 1.0, 0.9423, 1.0, 1.0, 1.0, 0.8743, 1.0, 0.9423, 1.0, 0.9348, 0.7928, 1.0, 0.83, 1.0, 1.0, 0.8453, 1.0, 0.1547, 1.0, 0.0, 1.0, 0.9321, 1.0, 0.9348])
me_plane_001.materials.append(mat_stone)
me_plane_001.use_remesh_fix_poles = True
me_plane_001.use_remesh_preserve_attributes = False
me_plane_001.update()
me_plane_002 = bpy.data.meshes.new('Plane.002')
me_plane_002.from_pydata([(-0.3489, -0.3489, -0.2175), (0.3489, -0.3489, -0.2175), (-0.3489, 0.3489, -0.2175), (0.3489, 0.3489, -0.2175), (-0.3489, 0.3489, 0.176), (-0.3489, -0.3489, 0.176), (0.3489, -0.3489, 0.176), (0.3489, 0.3489, 0.176), (-0.2082, 0.2082, 0.2883), (-0.2082, -0.2082, 0.2883), (0.2082, -0.2082, 0.2883), (-0.2223, 0.2223, 1.42), (-0.2223, -0.2223, 1.42), (0.2223, -0.2223, 1.42), (0.2223, 0.2223, 1.42), (-0.2223, 0.2223, 1.904), (-0.2223, -0.2223, 1.904), (0.2223, -0.2223, 1.904), (0.2223, 0.2223, 1.904), (-0.2223, 0.2223, 2.522), (-0.2223, -0.2223, 2.522), (0.2223, 0.2223, 2.522), (-0.2223, -0.7149, 1.42), (0.2223, 0.7149, 1.42), (-0.2223, 0.7149, 1.42), (0.2223, -0.2223, 2.198), (0.2223, -0.04344, 2.522), (0.04344, -0.2223, 2.522), (-0.2152, -0.2152, 0.8542), (-0.2152, 0.2152, 0.8542), (0.2152, -0.0623, 0.8542), (0.2171, -0.2171, 1.007), (0.0623, -0.2152, 0.8542), (0.2133, -0.2133, 0.7013), (-0.2223, -0.7149, 1.812), (-0.2223, -0.6224, 1.904), (0.2223, -0.6224, 1.904), (0.2223, -0.7149, 1.624), (0.2223, 0.5795, 1.904), (0.2223, 0.7149, 1.769), (0.08689, 0.7149, 1.904), (-0.2223, 0.7149, 1.779), (-0.2223, 0.5893, 1.904), (-0.09668, 0.7149, 1.904), (0.1083, 0.2082, 0.2883), (0.2082, 0.1083, 0.2883), (0.2697, 0.2697, 0.2392), (0.2152, 0.1153, 0.8542), (0.1153, 0.2152, 0.8542), (0.2206, 0.2206, 1.283), (0.1157, -0.7149, 1.42), (0.2223, -0.6084, 1.42), (0.2223, -0.7149, 1.527)], [], [(0, 2, 3, 1), (5, 6, 10, 9), (3, 2, 4, 7), (0, 1, 6, 5), (1, 3, 7, 6), (2, 0, 5, 4), (30, 31, 32), (44, 8, 29, 48), (4, 5, 9, 8), (31, 30, 47, 49, 14, 13), (14, 11, 24, 23), (29, 28, 12, 11), (9, 10, 33, 32, 28), (49, 48, 29, 11, 14), (13, 14, 18, 17), (11, 12, 16, 15), (17, 18, 21, 26, 25), (15, 16, 20, 19), (18, 15, 19, 21), (20, 27, 26, 21, 19), (18, 14, 23, 39, 38), (16, 12, 22, 34, 35), (15, 18, 38, 40, 43, 42), (13, 17, 36, 37, 52, 51), (11, 15, 42, 41, 24), (12, 13, 51, 50, 22), (25, 26, 27), (16, 17, 25, 27, 20), (7, 4, 8, 44, 46), (8, 9, 28, 29), (28, 32, 31, 13, 12), (30, 32, 33), (6, 7, 46, 45, 10), (34, 37, 36, 35), (17, 16, 35, 36), (38, 39, 40), (41, 42, 43), (23, 24, 41, 43, 40, 39), (44, 45, 46), (47, 48, 49), (44, 48, 47, 45), (10, 45, 47, 30, 33), (50, 51, 52), (22, 50, 52, 37, 34)])
_uv = me_plane_002.uv_layers.new(name='UVMap')
_uv.uv.foreach_set('vector', [0.0, 0.0, 0.0, 1.0, 1.0, 1.0, 1.0, 0.0, 0.0, 0.0, 1.0, 0.0, 1.0, 0.0, 0.0, 0.0, 1.0, 1.0, 0.0, 1.0, 0.0, 1.0, 1.0, 1.0, 0.0, 0.0, 1.0, 0.0, 1.0, 0.0, 0.0, 0.0, 1.0, 0.0, 1.0, 1.0, 1.0, 1.0, 1.0, 0.0, 0.0, 1.0, 0.0, 0.0, 0.0, 0.0, 0.0, 1.0, 1.0, 0.3553, 1.0, 0.0, 0.6447, 0.0, 0.7601, 1.0, 0.0, 1.0, 0.0, 1.0, 0.7679, 1.0, 0.0, 1.0, 0.0, 0.0, 0.0, 0.0, 0.0, 1.0, 1.0, 0.0, 1.0, 0.3553, 1.0, 0.7679, 1.0, 1.0, 1.0, 1.0, 1.0, 0.0, 1.0, 1.0, 0.0, 1.0, 0.0, 1.0, 1.0, 1.0, 0.0, 1.0, 0.0, 0.0, 0.0, 0.0, 0.0, 1.0, 0.0, 0.0, 1.0, 0.0, 1.0, 0.0, 0.6447, 0.0, 0.0, 0.0, 1.0, 1.0, 0.7679, 1.0, 0.0, 1.0, 0.0, 1.0, 1.0, 1.0, 1.0, 0.0, 1.0, 1.0, 1.0, 1.0, 1.0, 0.0, 0.0, 1.0, 0.0, 0.0, 0.0, 0.0, 0.0, 1.0, 1.0, 0.0, 1.0, 1.0, 1.0, 1.0, 1.0, 0.4023, 1.0, 0.0, 0.0, 1.0, 0.0, 0.0, 0.0, 0.0, 0.0, 1.0, 1.0, 1.0, 0.0, 1.0, 0.0, 1.0, 1.0, 1.0, 0.0, 0.0, 0.5977, 0.0, 1.0, 0.4023, 1.0, 1.0, 0.0, 1.0, 1.0, 1.0, 1.0, 1.0, 1.0, 1.0, 1.0, 1.0, 1.0, 1.0, 0.0, 0.0, 0.0, 0.0, 0.0, 0.0, 0.0, 0.0, 0.0, 0.0, 0.0, 1.0, 1.0, 1.0, 1.0, 1.0, 0.6954, 1.0, 0.2825, 1.0, 0.0, 1.0, 1.0, 0.0, 1.0, 0.0, 1.0, 0.0, 1.0, 0.0, 1.0, 0.0, 1.0, 0.0, 0.0, 1.0, 0.0, 1.0, 0.0, 1.0, 0.0, 1.0, 0.0, 1.0, 0.0, 0.0, 1.0, 0.0, 1.0, 0.0, 0.7604, 0.0, 0.0, 0.0, 1.0, 0.0, 1.0, 0.4023, 0.5977, 0.0, 0.0, 0.0, 1.0, 0.0, 1.0, 0.0, 0.5977, 0.0, 0.0, 0.0, 1.0, 1.0, 0.0, 1.0, 0.0, 1.0, 0.7601, 1.0, 1.0, 1.0, 0.0, 1.0, 0.0, 0.0, 0.0, 0.0, 0.0, 1.0, 0.0, 0.0, 0.6447, 0.0, 1.0, 0.0, 1.0, 0.0, 0.0, 0.0, 1.0, 0.3553, 0.6447, 0.0, 1.0, 0.0, 1.0, 0.0, 1.0, 1.0, 1.0, 1.0, 1.0, 0.7601, 1.0, 0.0, 0.0, 0.0, 1.0, 0.0, 1.0, 0.0, 0.0, 0.0, 1.0, 0.0, 0.0, 0.0, 0.0, 0.0, 1.0, 0.0, 1.0, 1.0, 1.0, 1.0, 0.6954, 1.0, 0.0, 1.0, 0.0, 1.0, 0.2825, 1.0, 1.0, 1.0, 0.0, 1.0, 0.0, 1.0, 0.2825, 1.0, 0.6954, 1.0, 1.0, 1.0, 0.7601, 1.0, 1.0, 1.0, 1.0, 1.0, 1.0, 0.7679, 1.0, 1.0, 1.0, 1.0, 0.7601, 1.0, 0.7679, 1.0, 1.0, 0.7679, 1.0, 0.7601, 1.0, 0.0, 1.0, 0.7601, 1.0, 0.7679, 1.0, 0.3553, 1.0, 0.0, 0.7604, 0.0, 1.0, 0.0, 1.0, 0.0, 0.0, 0.0, 0.7604, 0.0, 1.0, 0.0, 1.0, 0.0, 0.0, 0.0])
me_plane_002.materials.append(mat_stone)
me_plane_002.use_remesh_fix_poles = True
me_plane_002.use_remesh_preserve_attributes = False
me_plane_002.update()
me_plane_003 = bpy.data.meshes.new('Plane.003')
me_plane_003.from_pydata([(-1.496, -0.6642, -0.4616), (1.496, -0.6642, -0.4616), (-1.496, 0.6642, -0.4616), (1.496, 0.6642, -0.4616), (-1.626, 0.8439, 3.041), (-1.626, -0.8439, 3.041), (1.614, -4.431e-08, 3.424), (-1.626, -4.325e-08, 3.836), (1.843, -4.431e-08, 3.424), (-1.801, 0.9611, 2.541), (1.801, 0.9611, 2.541), (-1.801, -0.9611, 2.541), (1.521, 0.6889, 0.2111), (-1.521, -0.6889, 0.2111), (-1.521, 0.6889, 0.2111), (1.521, -0.6889, 0.2111), (-1.381, 0.5194, 0.2421), (-1.658, 0.794, 2.572), (1.401, -0.3685, 0.4105), (1.571, -0.5372, 1.842), (-1.342, -0.7611, 2.293), (1.571, 0.5372, 1.842), (1.401, 0.3685, 0.4105), (-1.131, -0.5523, 0.5212), (1.614, 0.571, 2.892), (1.614, -0.571, 2.892), (1.843, -1.002, 2.892), (1.843, -0.571, 2.892), (1.843, 0.571, 2.892), (1.131, -0.5523, 0.5212), (1.342, -0.7611, 2.293), (1.658, 0.794, 2.572), (1.381, 0.5194, 0.2421), (1.638, -5.96e-08, 2.404), (-0.2932, -0.3685, 0.4314), (-0.1225, -0.5372, 1.863), (-0.0556, -5.96e-08, 2.425), (-0.1225, 0.5372, 1.863), (-0.2932, 0.3685, 0.4314), (1.381, -0.5194, 0.2421), (1.658, -0.794, 2.572), (-1.658, -0.794, 2.572), (-1.381, -0.5194, 0.2421), (1.131, -0.4662, 0.5313), (1.342, -0.675, 2.303), (-1.342, -0.675, 2.303), (-1.131, -0.4662, 0.5313), (-0.4986, -0.6642, -0.4616), (0.4986, -0.6642, -0.4616), (0.4986, 0.6642, -0.4616), (-0.4986, 0.6642, -0.4616), (0.6144, 0.8439, 3.041), (-0.6144, 0.8439, 3.041), (0.6003, -0.9611, 2.541), (-0.6003, -0.9611, 2.541), (-0.6003, 0.9611, 2.541), (0.6003, 0.9611, 2.541), (-0.5071, 0.6889, 0.2111), (0.5071, 0.6889, 0.2111), (0.5071, -0.6889, 0.2111), (-0.5071, -0.6889, 0.2111), (0.5527, -0.794, 2.572), (-0.5527, -0.794, 2.572), (-0.5527, 0.794, 2.572), (0.5527, 0.794, 2.572), (-0.4602, 0.5194, 0.2421), (0.4602, 0.5194, 0.2421), (0.4602, -0.5194, 0.2421), (-0.4602, -0.5194, 0.2421), (0.4473, -0.7611, 2.293), (-0.4473, -0.7611, 2.293), (0.3769, -0.5523, 0.5212), (-0.3769, -0.5523, 0.5212), (0.4473, -0.675, 2.303), (-0.4473, -0.675, 2.303), (0.3769, -0.4662, 0.5313), (-0.3769, -0.4662, 0.5313), (-0.6101, -0.9898, 2.787), (-0.6275, -0.7667, 3.114), (-1.501, -0.8439, 3.041), (0.6261, -0.7667, 3.114), (0.6101, -0.9898, 2.787), (1.4, -0.8275, 3.057), (1.589, -0.9611, 2.541), (1.665, -0.8017, 2.571), (1.801, -0.7495, 2.541), (1.826, -0.9855, 2.75), (1.843, 0.4094, 3.45), (1.843, 0.8306, 2.892), (1.81, 0.9695, 2.612), (1.461, 0.8439, 3.041), (1.843, -0.6595, 3.215), (1.843, -4.431e-08, 3.71), (1.843, 0.0918, 3.749), (1.5, 0.004216, 3.845), (-1.843, -4.431e-08, 3.836), (-1.843, -1.002, 2.892), (-0.6144, 1.002, 2.892), (-1.843, 1.002, 2.892), (0.6144, 1.002, 2.892), (-0.6144, -0.9249, 2.965), (-1.488, -1.002, 2.892), (1.598, -1.002, 2.892), (0.6144, -0.9249, 2.965), (1.672, 1.002, 2.892), (1.717, -4.431e-08, 3.836), (1.391, 0.0009585, 3.751), (0.6158, 0.04117, 3.711), (0.6158, -0.04117, 3.711), (-1.109, -4.873e-08, 3.751), (-0.6164, -0.04069, 3.711), (-0.6164, 0.04069, 3.711), (-0.6144, 0.8011, 2.996), (0.6145, 0.8011, 2.996), (0.6261, -0.7239, 3.068), (1.5, 0.001183, 3.759), (-0.6275, -0.7239, 3.068), (-1.626, -4.772e-08, 3.75), (-1.626, -0.8011, 2.996), (-1.626, 0.8011, 2.996), (-1.501, -0.8011, 2.996), (1.401, -0.7847, 3.011), (1.462, 0.8011, 2.996), (1.225, -0.3685, 0.4314), (1.396, -0.5372, 1.774), (2.421, 0.6167, 2.292), (1.476, 0.5176, 1.797), (1.305, 0.3489, 0.433), (1.809, 0.2972, 0.4663), (1.624, -0.4117, 0.3483), (1.253, -0.2726, 0.4435), (1.423, -0.4413, 1.786), (1.811, 0.3578, 0.4566), (2.422, 0.6774, 2.282), (1.652, -0.3158, 0.3604), (1.307, 0.4095, 0.4233), (1.477, 0.5782, 1.788), (1.871, -0.7518, 2.095), (1.99, -0.7807, 2.005), (2.017, -0.6847, 2.017), (1.899, -0.6559, 2.107)], [], [(48, 49, 3, 1), (88, 89, 104), (55, 9, 98, 97), (28, 8, 6, 24), (98, 96, 95), (10, 85, 84, 40, 31), (9, 11, 96, 98), (59, 15, 39, 67), (11, 9, 17, 41), (14, 13, 42, 16), (54, 11, 41, 62), (50, 2, 14, 57), (48, 1, 15, 59), (1, 3, 12, 15), (2, 0, 13, 14), (16, 42, 41, 17), (19, 18, 34, 35), (71, 29, 43, 75), (65, 16, 17, 63), (56, 10, 31, 64), (84, 83, 53, 61, 40), (15, 12, 32, 39), (57, 14, 16, 65), (10, 56, 99, 104, 89), (8, 28, 88, 87, 93, 92), (27, 28, 24, 25), (8, 27, 25, 6), (25, 24, 6), (18, 19, 40, 39), (19, 33, 21, 31, 40), (21, 22, 32, 31), (22, 18, 39, 32), (34, 38, 37, 36, 35), (18, 22, 38, 34), (33, 19, 35, 36), (21, 33, 36, 37), (22, 21, 37, 38), (30, 29, 39, 40), (69, 30, 40, 61), (23, 20, 41, 42), (72, 23, 42, 68), (75, 43, 44, 73), (70, 20, 45, 74), (20, 23, 46, 45), (29, 30, 44, 43), (30, 69, 73, 44), (69, 70, 74, 73), (46, 76, 74, 45), (76, 75, 73, 74), (29, 71, 67, 39), (71, 72, 68, 67), (20, 70, 62, 41), (70, 69, 61, 62), (12, 58, 66, 32), (58, 57, 65, 66), (9, 55, 63, 17), (55, 56, 64, 63), (32, 66, 64, 31), (66, 65, 63, 64), (23, 72, 76, 46), (72, 71, 75, 76), (0, 47, 60, 13), (47, 48, 59, 60), (3, 49, 58, 12), (49, 50, 57, 58), (53, 83, 86, 26, 102, 81), (53, 54, 62, 61), (13, 60, 68, 42), (60, 59, 67, 68), (54, 53, 81, 77), (52, 4, 119, 112), (79, 78, 116, 120), (86, 85, 10, 89, 88, 28, 27, 26), (56, 55, 97, 99), (5, 79, 120, 118), (102, 26, 91, 105), (0, 2, 50, 47), (47, 50, 49, 48), (77, 100, 101), (103, 81, 102), (77, 81, 103, 100), (11, 54, 77, 101, 96), (83, 84, 85, 86), (27, 8, 92, 91, 26), (88, 104, 87), (92, 93, 105), (92, 105, 91), (104, 105, 93, 87), (7, 5, 118, 117), (94, 90, 122, 115), (51, 52, 112, 113), (78, 80, 114, 116), (82, 94, 115, 121), (4, 7, 117, 119), (5, 7, 95, 96), (4, 52, 97, 98), (7, 4, 98, 95), (52, 51, 99, 97), (78, 79, 101, 100), (82, 80, 103, 102), (80, 78, 100, 103), (79, 5, 96, 101), (51, 90, 104, 99), (94, 82, 102, 105), (90, 94, 105, 104), (117, 109, 111, 112, 119), (116, 114, 108, 110), (118, 120, 116, 110, 109, 117), (107, 108, 106), (110, 111, 109), (107, 111, 110, 108), (111, 107, 113, 112), (114, 121, 115, 106, 108), (107, 106, 115, 122, 113), (90, 51, 113, 122), (80, 82, 121, 114), (128, 125, 126, 127), (129, 134, 139, 138), (132, 135, 136, 133), (123, 129, 138, 137, 124), (127, 135, 132, 128), (125, 133, 136, 126), (126, 136, 135, 127), (124, 131, 130, 123), (130, 131, 140, 139, 134), (123, 130, 134, 129), (128, 132, 133, 125), (139, 140, 137, 138), (137, 140, 131, 124)])
me_plane_003.polygons.foreach_set('material_index', [0, 0, 0, 0, 0, 0, 0, 0, 0, 0, 0, 0, 0, 0, 0, 0, 0, 0, 0, 0, 0, 0, 0, 0, 0, 0, 0, 0, 0, 0, 0, 0, 0, 0, 0, 0, 0, 0, 0, 0, 0, 0, 0, 0, 0, 0, 0, 0, 0, 0, 0, 0, 0, 0, 0, 0, 0, 0, 0, 0, 0, 0, 0, 0, 0, 0, 0, 0, 0, 0, 0, 0, 0, 0, 0, 0, 0, 0, 0, 0, 0, 0, 0, 0, 0, 0, 0, 0, 0, 0, 0, 0, 0, 0, 0, 0, 0, 0, 0, 0, 0, 0, 0, 0, 0, 0, 0, 0, 0, 0, 0, 0, 0, 0, 0, 0, 1, 1, 1, 1, 1, 1, 1, 1, 1, 1, 1, 1, 1])
_uv = me_plane_003.uv_layers.new(name='UVMap')
_uv.uv.foreach_set('vector', [0.6667, 0.0, 0.6667, 1.0, 1.0, 1.0, 1.0, 0.0, 1.0, 0.8673, 1.0, 1.0, 0.9535, 1.0, 0.3333, 1.0, 0.0, 1.0, 0.0, 1.0, 0.3333, 1.0, 1.0, 0.6667, 1.0, 0.5, 1.0, 0.5, 1.0, 0.6667, 0.0, 1.0, 0.0, 0.0, 0.0, 0.5, 1.0, 1.0, 1.0, 0.1101, 1.0, 0.0, 1.0, 0.0, 1.0, 1.0, 0.0, 1.0, 0.0, 0.0, 0.0, 0.0, 0.0, 1.0, 0.6667, 0.0, 1.0, 0.0, 1.0, 0.0, 0.6667, 0.0, 0.0, 0.0, 0.0, 1.0, 0.0, 1.0, 0.0, 0.0, 0.0, 1.0, 0.0, 0.0, 0.0, 0.0, 0.0, 1.0, 0.3333, 0.0, 0.0, 0.0, 0.0, 0.0, 0.3333, 0.0, 0.3333, 1.0, 0.0, 1.0, 0.0, 1.0, 0.3333, 1.0, 0.6667, 0.0, 1.0, 0.0, 1.0, 0.0, 0.6667, 0.0, 1.0, 0.0, 1.0, 1.0, 1.0, 1.0, 1.0, 0.0, 0.0, 1.0, 0.0, 0.0, 0.0, 0.0, 0.0, 1.0, 0.0, 1.0, 0.0, 0.0, 0.0, 0.0, 0.0, 1.0, 1.0, 0.1247, 1.0, 0.1532, 1.0, 0.1532, 1.0, 0.1247, 0.6341, 0.0, 0.9024, 0.0, 0.9024, 0.0, 0.6341, 0.0, 0.3333, 1.0, 0.0, 1.0, 0.0, 1.0, 0.3333, 1.0, 0.6667, 1.0, 1.0, 1.0, 1.0, 1.0, 0.6667, 1.0, 1.0, 0.0, 0.9412, 0.0, 0.6667, 0.0, 0.6667, 0.0, 1.0, 0.0, 1.0, 0.0, 1.0, 1.0, 1.0, 1.0, 1.0, 0.0, 0.3333, 1.0, 0.0, 1.0, 0.0, 1.0, 0.3333, 1.0, 1.0, 1.0, 0.6667, 1.0, 0.6667, 1.0, 0.9535, 1.0, 1.0, 1.0, 1.0, 0.5, 1.0, 0.6667, 1.0, 0.8673, 1.0, 0.7042, 1.0, 0.5458, 1.0, 0.5, 1.0, 0.3333, 1.0, 0.6667, 1.0, 0.6667, 1.0, 0.3333, 1.0, 0.5, 1.0, 0.3333, 1.0, 0.3333, 1.0, 0.5, 1.0, 0.3333, 1.0, 0.6667, 1.0, 0.5, 1.0, 0.1532, 1.0, 0.1247, 1.0, 0.0, 1.0, 0.0, 1.0, 0.1247, 1.0, 0.5, 1.0, 0.8753, 1.0, 1.0, 1.0, 0.0, 1.0, 0.8753, 1.0, 0.8468, 1.0, 1.0, 1.0, 1.0, 1.0, 0.8468, 1.0, 0.1532, 1.0, 0.0, 1.0, 1.0, 1.0, 0.1532, 1.0, 0.8468, 1.0, 0.8753, 1.0, 0.5, 1.0, 0.1247, 1.0, 0.1532, 1.0, 0.8468, 1.0, 0.8468, 1.0, 0.1532, 1.0, 0.5, 1.0, 0.1247, 1.0, 0.1247, 1.0, 0.5, 1.0, 0.8753, 1.0, 0.5, 1.0, 0.5, 1.0, 0.8753, 1.0, 0.8468, 1.0, 0.8753, 1.0, 0.8753, 1.0, 0.8468, 0.9113, 0.0, 0.9024, 0.0, 1.0, 0.0, 1.0, 0.0, 0.6371, 0.0, 0.9113, 0.0, 1.0, 0.0, 0.6667, 0.0, 0.09758, 0.0, 0.0887, 0.0, 0.0, 0.0, 0.0, 0.0, 0.3659, 0.0, 0.09758, 0.0, 0.0, 0.0, 0.3333, 0.0, 0.6341, 0.0, 0.9024, 0.0, 0.9113, 0.0, 0.6371, 0.0, 0.3629, 0.0, 0.0887, 0.0, 0.0887, 0.0, 0.3629, 0.0, 0.0887, 0.0, 0.09758, 0.0, 0.09758, 0.0, 0.0887, 0.0, 0.9024, 0.0, 0.9113, 0.0, 0.9113, 0.0, 0.9024, 0.0, 0.9113, 0.0, 0.6371, 0.0, 0.6371, 0.0, 0.9113, 0.0, 0.6371, 0.0, 0.3629, 0.0, 0.3629, 0.0, 0.6371, 0.0, 0.09758, 0.0, 0.3659, 0.0, 0.3629, 0.0, 0.0887, 0.0, 0.3659, 0.0, 0.6341, 0.0, 0.6371, 0.0, 0.3629, 0.0, 0.9024, 0.0, 0.6341, 0.0, 0.6667, 0.0, 1.0, 0.0, 0.6341, 0.0, 0.3659, 0.0, 0.3333, 0.0, 0.6667, 0.0, 0.0887, 0.0, 0.3629, 0.0, 0.3333, 0.0, 0.0, 0.0, 0.3629, 0.0, 0.6371, 0.0, 0.6667, 0.0, 0.3333, 0.0, 1.0, 1.0, 0.6667, 1.0, 0.6667, 1.0, 1.0, 1.0, 0.6667, 1.0, 0.3333, 1.0, 0.3333, 1.0, 0.6667, 1.0, 0.0, 1.0, 0.3333, 1.0, 0.3333, 1.0, 0.0, 1.0, 0.3333, 1.0, 0.6667, 1.0, 0.6667, 1.0, 0.3333, 1.0, 1.0, 1.0, 0.6667, 1.0, 0.6667, 1.0, 1.0, 1.0, 0.6667, 1.0, 0.3333, 1.0, 0.3333, 1.0, 0.6667, 1.0, 0.09758, 0.0, 0.3659, 0.0, 0.3659, 0.0, 0.09758, 0.0, 0.3659, 0.0, 0.6341, 0.0, 0.6341, 0.0, 0.3659, 0.0, 0.0, 0.0, 0.3333, 0.0, 0.3333, 0.0, 0.0, 0.0, 0.3333, 0.0, 0.6667, 0.0, 0.6667, 0.0, 0.3333, 0.0, 1.0, 1.0, 0.6667, 1.0, 0.6667, 1.0, 1.0, 1.0, 0.6667, 1.0, 0.3333, 1.0, 0.3333, 1.0, 0.6667, 1.0, 0.6667, 0.0, 0.9412, 0.0, 1.0, 0.0, 1.0, 0.0, 0.9335, 0.0, 0.6667, 0.0, 0.6667, 0.0, 0.3333, 0.0, 0.3333, 0.0, 0.6667, 0.0, 0.0, 0.0, 0.3333, 0.0, 0.3333, 0.0, 0.0, 0.0, 0.3333, 0.0, 0.6667, 0.0, 0.6667, 0.0, 0.3333, 0.0, 0.3333, 0.0, 0.6667, 0.0, 0.6667, 0.0, 0.3333, 0.0, 0.3333, 0.9211, 0.05896, 0.9211, 0.05896, 0.9211, 0.3333, 0.9211, 0.09279, 0.07894, 0.3298, 0.1175, 0.3298, 0.1175, 0.09279, 0.07894, 1.0, 0.0, 1.0, 0.1101, 1.0, 1.0, 1.0, 1.0, 1.0, 0.8673, 1.0, 0.6667, 1.0, 0.3333, 1.0, 0.0, 0.6667, 1.0, 0.3333, 1.0, 0.3333, 1.0, 0.6667, 1.0, 0.05896, 0.07894, 0.09279, 0.07894, 0.09279, 0.07894, 0.05896, 0.07894, 0.9335, 0.0, 1.0, 0.0, 1.0, 0.171, 0.9658, 0.5, 0.0, 0.0, 0.0, 1.0, 0.3333, 1.0, 0.3333, 0.0, 0.3333, 0.0, 0.3333, 1.0, 0.6667, 1.0, 0.6667, 0.0, 0.3333, 0.0, 0.3336, 0.0, 0.09636, 0.0, 0.6667, 0.03854, 0.6655, -0.02299, 0.9335, 0.0, 0.3333, 0.0, 0.6667, 0.0, 0.6667, 0.03854, 0.3333, 0.03854, 0.0, 0.0, 0.3333, 0.0, 0.3333, 0.0, 0.09636, 0.0, 0.0, 0.0, 0.9412, 0.0, 1.0, 0.0, 1.0, 0.1101, 1.0, 0.0, 1.0, 0.3333, 1.0, 0.5, 1.0, 0.5, 1.0, 0.171, 1.0, 0.0, 1.0, 0.8673, 0.9535, 1.0, 1.0, 0.7042, 1.0, 0.5, 1.0, 0.5458, 0.9658, 0.5, 1.0, 0.5, 0.9658, 0.5, 1.0, 0.171, 0.9535, 1.0, 0.9658, 0.5, 1.0, 0.5458, 1.0, 0.7042, 0.05896, 0.5, 0.05896, 0.07894, 0.05896, 0.07894, 0.05896, 0.5, 0.9068, 0.4989, 0.8964, 0.9211, 0.8964, 0.9211, 0.9068, 0.4989, 0.6667, 0.9211, 0.3333, 0.9211, 0.3333, 0.9211, 0.6667, 0.9211, 0.3298, 0.1175, 0.6698, 0.1175, 0.6698, 0.1175, 0.3298, 0.1175, 0.8799, 0.08713, 0.9068, 0.4989, 0.9068, 0.4989, 0.8799, 0.08713, 0.05896, 0.9211, 0.05896, 0.5, 0.05896, 0.5, 0.05896, 0.9211, 0.05896, 0.07894, 0.05896, 0.5, 0.0, 0.5, 0.0, 0.0, 0.05896, 0.9211, 0.3333, 0.9211, 0.3333, 1.0, 0.0, 1.0, 0.05896, 0.5, 0.05896, 0.9211, 0.0, 1.0, 0.0, 0.5, 0.3333, 0.9211, 0.6667, 0.9211, 0.6667, 1.0, 0.3333, 1.0, 0.3298, 0.1175, 0.09279, 0.07894, 0.09636, 0.0, 0.3333, 0.03854, 0.8799, 0.08713, 0.6698, 0.1175, 0.6667, 0.03854, 0.9335, 0.0, 0.6698, 0.1175, 0.3298, 0.1175, 0.3333, 0.03854, 0.6667, 0.03854, 0.09279, 0.07894, 0.05896, 0.07894, 0.0, 0.0, 0.09636, 0.0, 0.6667, 0.9211, 0.8964, 0.9211, 0.9535, 1.0, 0.6667, 1.0, 0.9068, 0.4989, 0.8799, 0.08713, 0.9335, 0.0, 0.9658, 0.5, 0.8964, 0.9211, 0.9068, 0.4989, 0.9658, 0.5, 0.9535, 1.0, 0.05896, 0.5, 0.1992, 0.5, 0.3333, 0.5333, 0.3333, 0.9211, 0.05896, 0.9211, 0.3298, 0.1175, 0.6698, 0.1175, 0.6667, 0.4667, 0.3333, 0.4667, 0.05896, 0.07894, 0.09279, 0.07894, 0.3298, 0.1175, 0.3333, 0.4667, 0.1992, 0.5, 0.05896, 0.5, 0.6667, 0.5333, 0.6667, 0.498, 0.8772, 0.5, 0.3333, 0.4667, 0.3333, 0.502, 0.1992, 0.5, 0.6667, 0.5333, 0.3333, 0.5333, 0.3333, 0.4667, 0.6667, 0.4667, 0.3333, 0.5333, 0.6667, 0.5333, 0.6667, 0.9211, 0.3333, 0.9211, 0.6698, 0.1175, 0.8799, 0.08713, 0.9068, 0.4989, 0.8772, 0.5, 0.6667, 0.4667, 0.6667, 0.5333, 0.8772, 0.5, 0.9068, 0.4989, 0.8964, 0.9211, 0.6667, 0.9211, 0.8964, 0.9211, 0.6667, 0.9211, 0.6667, 0.9211, 0.8964, 0.9211, 0.6698, 0.1175, 0.8799, 0.08713, 0.8799, 0.08713, 0.6698, 0.1175, 1.0, 0.5, 1.0, 0.5, 1.0, 0.8753, 1.0, 0.8468, 1.0, 0.5, 1.0, 0.5, 1.0, 0.5, 1.0, 0.5, 1.0, 0.5, 1.0, 0.8468, 1.0, 0.8753, 1.0, 0.5, 1.0, 0.1532, 1.0, 0.5, 1.0, 0.5, 1.0, 0.4046, 1.0, 0.1247, 1.0, 0.8468, 1.0, 0.8468, 1.0, 0.5, 1.0, 0.5, 1.0, 0.5, 1.0, 0.5, 1.0, 0.8753, 1.0, 0.8753, 1.0, 0.8753, 1.0, 0.8753, 1.0, 0.8468, 1.0, 0.8468, 1.0, 0.1247, 1.0, 0.1247, 1.0, 0.1532, 1.0, 0.1532, 1.0, 0.1532, 1.0, 0.1247, 1.0, 0.4046, 1.0, 0.5, 1.0, 0.5, 1.0, 0.1532, 1.0, 0.1532, 1.0, 0.5, 1.0, 0.5, 1.0, 0.5, 1.0, 0.5, 1.0, 0.5, 1.0, 0.5, 1.0, 0.5, 1.0, 0.4046, 1.0, 0.4046, 1.0, 0.5, 1.0, 0.4046, 1.0, 0.4046, 1.0, 0.1247, 1.0, 0.1247])
me_plane_003.materials.append(mat_stone)
me_plane_003.materials.append(mat_wood)
me_plane_003.use_remesh_fix_poles = True
me_plane_003.use_remesh_preserve_attributes = False
me_plane_003.update()
me_vert = bpy.data.meshes.new('Vert')
me_vert.from_pydata([(0.0, 0.0, 0.0), (1.884e-16, 0.04896, 0.8487), (3.461e-16, 0.3346, 1.559), (3.606e-16, 0.6283, 1.624), (4.983e-16, 0.3101, 2.244), (0.1695, -0.537, 2.767), (0.63, -1.559, 2.658), (0.3823, -0.8739, 3.212), (0.6962, -1.775, 2.388), (0.5237, -1.453, 2.209), (0.4804, -1.294, 2.447), (0.5573, -1.434, 2.544), (0.5869, -1.289, 3.308), (0.5703, -1.339, 2.993), (0.4728, -1.167, 2.852), (7.375e-16, -0.0408, 3.321), (9.676e-16, 0.3264, 4.358), (-0.2856, -0.6169, 3.893), (1.067e-15, 0.3346, 4.806), (-0.5358, 1.331, 4.364), (-0.7771, 1.695, 4.044), (-0.6657, 1.614, 3.489), (-0.443, 1.314, 3.502), (-0.2436, 1.005, 3.831), (-0.3684, 1.148, 4.029), (-0.5229, 1.362, 3.975), (-0.337, -0.7287, 4.414), (-0.5338, -1.146, 4.852), (-0.7258, -1.55, 4.725), (0.5646, 0.9799, 3.139), (1.18, 1.275, 3.256), (0.6088, 1.202, 3.544), (0.4097, 1.24, 3.77), (1.762, 1.347, 2.96), (1.688, 1.106, 2.54), (1.304, 0.9511, 2.524), (1.205, 1.067, 2.828), (0.0, 0.0, -0.9824), (-0.1197, 1.051, 1.494)], [(0, 1), (1, 2), (2, 3), (2, 4), (4, 5), (5, 6), (5, 7), (6, 8), (8, 9), (9, 10), (10, 11), (7, 12), (12, 13), (13, 14), (4, 15), (15, 16), (15, 17), (16, 18), (16, 19), (19, 20), (20, 21), (21, 22), (22, 23), (23, 24), (24, 25), (17, 26), (26, 27), (27, 28), (4, 29), (29, 30), (29, 31), (31, 32), (30, 33), (33, 34), (34, 35), (35, 36), (37, 0), (3, 38)], [])
me_vert.materials.append(mat_wood)
me_vert.use_remesh_fix_poles = True
me_vert.use_remesh_preserve_attributes = False
me_vert.update()
me_cube_001 = bpy.data.meshes.new('Cube.001')
me_cube_001.from_pydata([(-0.5, -0.5, -0.3091), (0.5, 0.5, -0.3091), (-9.313e-09, -0.8395, 1.29e-07), (-3.697e-09, -0.6854, 0.2525), (-0.5366, -0.5366, -0.206), (-0.4059, -0.6864, 1.228e-07), (-0.2397, -0.5853, 0.2981), (1.075e-08, 0.7887, -0.0833), (0.5689, 0.1856, -0.3517), (-0.1558, -0.5754, -0.3557), (-1.136e-08, -0.6714, -0.2755), (-0.5356, -0.3378, -0.331), (0.2049, 0.5647, -0.349), (-0.596, -0.2364, -0.271), (1.298e-08, 0.7102, -0.2118), (-0.09247, -0.1584, -0.4624), (0.1219, 0.09561, -0.4701), (-0.08939, 0.7755, -0.04958), (-0.5247, 0.4896, -0.05899), (-0.276, 0.6721, -0.1054), (-0.2527, -0.3638, 0.3031), (-0.1005, 0.4639, 0.2847), (-0.253, 0.574, 0.2011), (-0.4118, 0.4928, 0.1354), (0.2621, -0.7407, 1.258e-07), (0.4552, -0.5795, 0.1693), (0.311, -0.6134, -0.1917), (0.6105, 0.1173, -0.3172), (0.4632, -0.4357, -0.1963), (0.5125, -0.5097, 0.1595), (0.5416, 0.5416, -0.1917), (0.2944, 0.699, -0.05284), (0.2189, 0.4534, 0.2254), (0.6586, -0.02582, 0.1382), (0.6901, 0.2345, -0.1046)], [], [(26, 24, 2, 10), (24, 25, 3, 2), (2, 3, 6, 5), (10, 2, 5, 4, 0, 9), (21, 22, 23, 20), (11, 15, 9, 0), (12, 1, 8, 16), (0, 4, 13, 11), (14, 12, 16, 15, 11, 13, 18, 19), (14, 19, 17, 7), (18, 23, 22, 17, 19), (31, 32, 33, 34, 30), (5, 6, 20, 23, 18, 13, 4), (25, 24, 26, 28, 29), (10, 9, 15, 16, 8, 27, 28, 26), (33, 32, 21, 20, 6, 3, 25, 29), (29, 28, 27, 34, 33), (17, 22, 21, 32, 31, 7), (14, 7, 31, 30, 1, 12), (1, 30, 34, 27, 8)])
_uv = me_cube_001.uv_layers.new(name='UVMap')
_uv.uv.foreach_set('vector', [0.4315, 0.8063, 0.5, 0.8213, 0.5, 0.875, 0.4086, 0.875, 0.5, 0.8213, 0.5652, 0.7727, 0.5838, 0.875, 0.5, 0.875, 0.5, 0.875, 0.5838, 0.875, 0.6097, 0.9349, 0.5, 0.9582, 0.4086, 0.875, 0.5, 0.875, 0.5, 0.9582, 0.4167, 1.0, 0.375, 1.0, 0.375, 0.9139, 0.6465, 0.4245, 0.5909, 0.3533, 0.5646, 0.301, 0.6176, 0.8164, 0.125, 0.7094, 0.2291, 0.6594, 0.2111, 0.75, 0.125, 0.75, 0.3012, 0.5, 0.375, 0.5, 0.375, 0.5786, 0.2768, 0.6036, 0.375, 0.0, 0.4167, 0.0, 0.4035, 0.06992, 0.375, 0.04056, 0.4297, 0.375, 0.375, 0.4262, 0.2768, 0.6036, 0.2291, 0.6594, 0.125, 0.7094, 0.4035, 0.06992, 0.4784, 0.2351, 0.4644, 0.3178, 0.4297, 0.375, 0.4644, 0.3178, 0.4836, 0.3567, 0.4724, 0.375, 0.4784, 0.2351, 0.5646, 0.301, 0.5941, 0.3565, 0.4836, 0.3567, 0.4644, 0.3178, 0.4808, 0.4371, 0.645, 0.5112, 0.5483, 0.6355, 0.4636, 0.5752, 0.4225, 0.5, 0.5, 0.9582, 0.6097, 0.9349, 0.6176, 0.8164, 0.5646, 0.301, 0.4784, 0.2351, 0.4035, 0.06992, 0.4167, 0.0, 0.5652, 0.7727, 0.5, 0.8213, 0.4315, 0.8063, 0.4305, 0.7454, 0.5614, 0.7512, 0.4086, 0.875, 0.2111, 0.75, 0.2291, 0.6594, 0.2768, 0.6036, 0.375, 0.5786, 0.3895, 0.5957, 0.4305, 0.7454, 0.4315, 0.8063, 0.5483, 0.6355, 0.6456, 0.5106, 0.6527, 0.4183, 0.729, 0.705, 0.7481, 0.7965, 0.5838, 0.875, 0.5652, 0.7727, 0.5614, 0.7512, 0.5614, 0.7512, 0.4305, 0.7454, 0.3895, 0.5957, 0.4636, 0.5752, 0.5483, 0.6355, 0.4836, 0.3567, 0.5909, 0.3533, 0.6465, 0.4245, 0.645, 0.5112, 0.4808, 0.4371, 0.4724, 0.375, 0.4297, 0.375, 0.4724, 0.375, 0.4808, 0.4371, 0.4225, 0.5, 0.375, 0.5, 0.375, 0.4262, 0.375, 0.5, 0.4225, 0.5, 0.4636, 0.5752, 0.3895, 0.5957, 0.375, 0.5786])
me_cube_001.materials.append(mat_rock)
me_cube_001.use_remesh_fix_poles = True
me_cube_001.use_remesh_preserve_attributes = False
me_cube_001.update()
me_plane_006 = bpy.data.meshes.new('Plane.006')
me_plane_006.from_pydata([(-0.2085, -1.956, -0.2881), (0.2085, -1.956, -0.2881), (-0.2085, 1.956, -0.2881), (0.2085, 1.956, -0.2881), (-0.2237, -2.099, 0.5045), (0.2237, -2.099, 0.5045), (-0.2237, 2.099, 0.1365), (0.2237, 2.099, 0.1365)], [], [(0, 2, 3, 1), (4, 5, 7, 6), (3, 2, 6, 7), (0, 1, 5, 4), (1, 3, 7, 5), (2, 0, 4, 6)])
_uv = me_plane_006.uv_layers.new(name='UVMap')
_uv.uv.foreach_set('vector', [0.0, 0.0, 0.0, 1.0, 1.0, 1.0, 1.0, 0.0, 0.0, 0.0, 1.0, 0.0, 1.0, 1.0, 0.0, 1.0, 1.0, 1.0, 0.0, 1.0, 0.0, 1.0, 1.0, 1.0, 0.0, 0.0, 1.0, 0.0, 1.0, 0.0, 0.0, 0.0, 1.0, 0.0, 1.0, 1.0, 1.0, 1.0, 1.0, 0.0, 0.0, 1.0, 0.0, 0.0, 0.0, 0.0, 0.0, 1.0])
me_plane_006.materials.append(mat_stone)
me_plane_006.use_remesh_fix_poles = True
me_plane_006.use_remesh_preserve_attributes = False
me_plane_006.update()
me_plane_010 = bpy.data.meshes.new('Plane.010')
me_plane_010.from_pydata([(-61.84, -61.84, 0.0), (61.84, -61.84, 0.0), (-61.84, 61.84, 0.0), (61.84, 61.84, 0.0)], [], [(0, 1, 3, 2)])
_uv = me_plane_010.uv_layers.new(name='UVMap')
_uv.uv.foreach_set('vector', [0.0, 0.0, 1.0, 0.0, 1.0, 1.0, 0.0, 1.0])
me_plane_010.materials.append(mat_bg)
me_plane_010.use_remesh_fix_poles = True
me_plane_010.use_remesh_preserve_attributes = False
me_plane_010.update()
me_cube_002 = bpy.data.meshes.new('Cube.002')
me_cube_002.from_pydata([(-1.0, -1.0, -1.0), (-1.0, -1.0, 1.0), (-1.0, 1.0, -1.0), (-1.0, 1.0, 1.0), (1.0, -1.0, -1.0), (1.0, -1.0, 1.0), (1.0, 1.0, -1.0), (1.0, 1.0, 1.0)], [], [(0, 1, 3, 2), (2, 3, 7, 6), (6, 7, 5, 4), (4, 5, 1, 0), (2, 6, 4, 0), (7, 3, 1, 5)])
_uv = me_cube_002.uv_layers.new(name='UVMap')
_uv.uv.foreach_set('vector', [0.375, 0.0, 0.625, 0.0, 0.625, 0.25, 0.375, 0.25, 0.375, 0.25, 0.625, 0.25, 0.625, 0.5, 0.375, 0.5, 0.375, 0.5, 0.625, 0.5, 0.625, 0.75, 0.375, 0.75, 0.375, 0.75, 0.625, 0.75, 0.625, 1.0, 0.375, 1.0, 0.125, 0.5, 0.375, 0.5, 0.375, 0.75, 0.125, 0.75, 0.625, 0.5, 0.875, 0.5, 0.875, 0.75, 0.625, 0.75])
me_cube_002.materials.append(mat_fog)
me_cube_002.use_remesh_fix_poles = True
me_cube_002.use_remesh_preserve_attributes = False
me_cube_002.update()

# ---- curves / text
cu_plane_009 = bpy.data.curves.new('Plane.009', 'CURVE')
cu_plane_009.dimensions = '3D'
_sp = cu_plane_009.splines.new('POLY'); _sp.points.add(3)
_sp.points.foreach_set('co', [-0.0183, 1.935, 1.823, 0.0, -0.0183, 1.882, 1.58, 0.0, -0.0183, 1.872, 1.537, 0.0, -0.0183, 1.574, 0.1825, 0.0])
_sp.points.foreach_set('radius', [0.3404, 3.524, 2.167, 1.0])
_sp.order_v = 0
_sp.resolution_v = 0
_sp.use_endpoint_u = True
_sp.use_smooth = False
_sp = cu_plane_009.splines.new('POLY'); _sp.points.add(3)
_sp.points.foreach_set('co', [-0.0183, 1.437, 2.144, 0.0, -0.0183, 1.41, 2.011, 0.0, -0.0183, 1.401, 1.968, 0.0, -0.0183, 1.05, 0.2285, 0.0])
_sp.points.foreach_set('radius', [0.3404, 3.524, 2.167, 1.0])
_sp.order_v = 0
_sp.resolution_v = 0
_sp.use_endpoint_u = True
_sp.use_smooth = False
_sp = cu_plane_009.splines.new('POLY'); _sp.points.add(3)
_sp.points.foreach_set('co', [-0.0183, 0.6451, 1.936, 0.0, -0.0183, 0.6301, 1.729, 0.0, -0.0183, 0.627, 1.685, 0.0, -0.0183, 0.5248, 0.2745, 0.0])
_sp.points.foreach_set('radius', [0.3404, 3.524, 2.167, 1.0])
_sp.order_v = 0
_sp.resolution_v = 0
_sp.use_endpoint_u = True
_sp.use_smooth = False
_sp = cu_plane_009.splines.new('POLY'); _sp.points.add(3)
_sp.points.foreach_set('co', [-0.0183, 0.009792, 2.198, 0.0, -0.0183, 0.009134, 2.072, 0.0, -0.0183, 0.008904, 2.028, 0.0, -0.0183, 0.0, 0.3205, 0.0])
_sp.points.foreach_set('radius', [0.3404, 3.524, 2.167, 1.0])
_sp.order_v = 0
_sp.resolution_v = 0
_sp.use_endpoint_u = True
_sp.use_smooth = False
_sp = cu_plane_009.splines.new('POLY'); _sp.points.add(3)
_sp.points.foreach_set('co', [-0.0183, -0.6059, 2.49, 0.0, -0.0183, -0.597, 2.256, 0.0, -0.0183, -0.5953, 2.213, 0.0, -0.0183, -0.5248, 0.3665, 0.0])
_sp.points.foreach_set('radius', [0.3404, 3.524, 2.167, 1.0])
_sp.order_v = 0
_sp.resolution_v = 0
_sp.use_endpoint_u = True
_sp.use_smooth = False
_sp = cu_plane_009.splines.new('POLY'); _sp.points.add(3)
_sp.points.foreach_set('co', [-0.0183, -1.3, 2.389, 0.0, -0.0183, -1.276, 2.204, 0.0, -0.0183, -1.271, 2.16, 0.0, -0.0183, -1.05, 0.4125, 0.0])
_sp.points.foreach_set('radius', [0.3404, 3.524, 2.167, 1.0])
_sp.order_v = 0
_sp.resolution_v = 0
_sp.use_endpoint_u = True
_sp.use_smooth = False
_sp = cu_plane_009.splines.new('POLY'); _sp.points.add(3)
_sp.points.foreach_set('co', [-0.0183, -1.935, 2.162, 0.0, -0.0183, -1.899, 1.992, 0.0, -0.0183, -1.89, 1.949, 0.0, -0.0183, -1.574, 0.4585, 0.0])
_sp.points.foreach_set('radius', [0.3404, 3.524, 2.167, 1.0])
_sp.order_v = 0
_sp.resolution_v = 0
_sp.use_endpoint_u = True
_sp.use_smooth = False
cu_plane_009.materials.append(mat_metal)
cu_plane_009.bevel_resolution = 1
cu_plane_009.bevel_depth = 0.024
cu_plane_009.fill_mode = 'FULL'
cu_plane_009.use_fill_caps = True
cu_plane_010 = bpy.data.curves.new('Plane.010', 'CURVE')
cu_plane_010.dimensions = '3D'
_sp = cu_plane_010.splines.new('POLY'); _sp.points.add(1)
_sp.points.foreach_set('co', [0.06247, 2.459, 1.356, 0.0, 0.06247, -2.459, 1.787, 0.0])
_sp.points.foreach_set('radius', [1.0, 1.9])
_sp.order_u = 2
_sp.order_v = 0
_sp.resolution_v = 0
_sp.use_endpoint_u = True
_sp.use_smooth = False
cu_plane_010.materials.append(mat_metal)
cu_plane_010.bevel_resolution = 1
cu_plane_010.bevel_depth = 0.035
cu_plane_010.fill_mode = 'FULL'
cu_plane_010.use_fill_caps = True

# ---- objects
ob_ground = bpy.data.objects.new('Ground', me_plane)
ob_gravestone_001 = bpy.data.objects.new('Gravestone.001', me_plane_001)
ob_gravestone_002 = bpy.data.objects.new('Gravestone.002', me_plane_002)
ob_gravestone_003 = bpy.data.objects.new('Gravestone.003', me_plane_001)
ob_buidling = bpy.data.objects.new('Buidling', me_plane_003)
ob_tree = bpy.data.objects.new('Tree', me_vert)
ob_rock = bpy.data.objects.new('Rock', me_cube_001)
ob_rock_001 = bpy.data.objects.new('Rock.001', me_cube_001)
ob_cube_002 = bpy.data.objects.new('Cube.002', me_cube_001)
ob_rock_002 = bpy.data.objects.new('Rock.002', me_cube_001)
ob_rock_003 = bpy.data.objects.new('Rock.003', me_cube_001)
ob_rock_004 = bpy.data.objects.new('Rock.004', me_cube_001)
ob_rock_005 = bpy.data.objects.new('Rock.005', me_cube_001)
ob_rock_006 = bpy.data.objects.new('Rock.006', me_cube_001)
ob_rock_007 = bpy.data.objects.new('Rock.007', me_cube_001)
ob_gravestone = bpy.data.objects.new('Gravestone', me_plane_001)
ob_rock_008 = bpy.data.objects.new('Rock.008', me_cube_001)
ob_stone = bpy.data.objects.new('Stone', me_plane_006)
ob_fence_001 = bpy.data.objects.new('Fence.001', cu_plane_009)
ob_fence = bpy.data.objects.new('Fence', cu_plane_010)
ob_bg = bpy.data.objects.new('Bg', me_plane_010)
ob_gameisocam = bpy.data.objects.new('GameIsoCam', cam_camera_001)
ob_area = bpy.data.objects.new('Area', light_area)
ob_point = bpy.data.objects.new('Point', light_point)
ob_area_001 = bpy.data.objects.new('Area.001', light_area_001)
ob_area_002 = bpy.data.objects.new('Area.002', light_area_002)
ob_fog = bpy.data.objects.new('Fog', me_cube_002)
ob_rock_009 = bpy.data.objects.new('Rock.009', me_cube_001)
ob_rock_010 = bpy.data.objects.new('Rock.010', me_cube_001)
ob_point_001 = bpy.data.objects.new('Point.001', light_point_001)

# ---- transforms, parenting, visibility, modifiers, constraints
ob_ground.location = (0.0, 0.0, 0.0)
ob_gravestone_001.location = (2.594, -1.559, 0.5001)
ob_gravestone_001.rotation_euler = (0.03106, 0.09997, -0.4771)
ob_gravestone_002.location = (1.964, 0.1151, 0.7488)
ob_gravestone_002.rotation_euler = (-0.1053, 0.04621, -0.2496)
ob_gravestone_002.scale = (0.7971, 0.7971, 0.7971)
ob_gravestone_003.location = (0.364, 0.4592, 0.4469)
ob_gravestone_003.rotation_euler = (-0.1847, -0.04308, 0.1548)
ob_gravestone_003.scale = (1.039, 1.039, 1.039)
ob_buidling.location = (-1.62, -2.371, 0.7925)
ob_buidling.rotation_euler = (0.08128, -0.0, 0.1244)
ob_tree.location = (-1.552, 1.776, 0.8011)
ob_tree.scale = (1.159, 1.159, 1.159)
_m = ob_tree.modifiers.new('Skin', 'SKIN')
_m = ob_tree.modifiers.new('Subdivision', 'SUBSURF')
_m = ob_tree.modifiers.new('Decimate', 'DECIMATE')
_m.ratio = 0.05505
ob_rock.location = (-0.5962, 2.378, 0.8602)
ob_rock.rotation_euler = (0.08804, -0.1429, -0.006305)
ob_rock_001.location = (-1.076, 1.059, 0.8325)
ob_rock_001.rotation_euler = (-2.55, -0.3505, 1.69)
ob_rock_001.scale = (0.7625, 0.7625, 0.7625)
ob_cube_002.location = (-0.4182, 1.351, 0.807)
ob_cube_002.rotation_euler = (-2.581, -0.166, 0.5585)
ob_cube_002.scale = (0.5505, 0.5505, 0.5505)
ob_rock_002.location = (-0.3183, -2.977, 0.7493)
ob_rock_002.rotation_euler = (-0.09259, -0.06472, 0.1372)
ob_rock_002.scale = (0.5505, 0.5505, 0.5505)
ob_rock_003.location = (0.218, -2.675, 0.631)
ob_rock_003.rotation_euler = (-3.577, 0.1619, 0.6111)
ob_rock_003.scale = (0.807, 0.807, 0.807)
ob_rock_004.location = (0.1706, -1.968, 0.6599)
ob_rock_004.rotation_euler = (-3.423, 0.2321, 0.7613)
ob_rock_004.scale = (0.807, 0.807, 0.807)
ob_rock_005.location = (0.9994, -2.302, 0.6599)
ob_rock_005.rotation_euler = (-3.423, 0.2321, 2.385)
ob_rock_005.scale = (0.807, 0.807, 0.807)
ob_rock_006.location = (0.09292, -1.167, 0.7704)
ob_rock_006.rotation_euler = (-3.423, 0.2321, 2.385)
ob_rock_006.scale = (0.807, 0.807, 0.807)
ob_rock_007.location = (0.8354, -1.353, 0.7704)
ob_rock_007.rotation_euler = (-3.423, 0.2321, 1.471)
ob_rock_007.scale = (0.807, 0.807, 0.807)
ob_gravestone.location = (1.9, 2.474, 0.4469)
ob_gravestone.rotation_euler = (0.06607, -0.01013, 0.1976)
ob_gravestone.scale = (0.8331, 0.8331, 0.8331)
ob_rock_008.location = (3.252, -2.951, 0.3689)
ob_rock_008.rotation_euler = (-3.586, -1.32, 3.359)
ob_rock_008.scale = (0.9083, 0.9083, 0.9083)
ob_stone.location = (3.64, 1.466, 0.4994)
ob_fence_001.location = (3.64, 1.466, 0.4994)
ob_fence.location = (3.64, 1.466, 0.4994)
ob_bg.location = (0.0, 0.0, -0.6258)
ob_bg.scale = (2.078, 2.078, 2.078)
ob_gameisocam.location = (17.25, -13.26, 12.51)
ob_gameisocam.rotation_euler = (1.094, -1.124e-06, 0.9111)
ob_area.location = (-15.22, 13.08, 16.57)
ob_area.rotation_euler = (-0.7854, -0.0, 0.8608)
ob_point.location = (-1.63, -2.417, 1.844)
ob_area_001.location = (-14.84, -9.185, 5.23)
ob_area_001.rotation_euler = (-1.342, -0.0, 2.174)
ob_area_002.location = (6.353, 12.64, 7.549)
ob_area_002.rotation_euler = (-1.342, -0.0, -0.3452)
ob_fog.location = (0.0, 0.0, 3.946)
ob_fog.scale = (10.64, 10.64, 10.64)
ob_fog.hide_select = True
ob_rock_009.location = (-2.505, 0.5948, 0.4654)
ob_rock_009.rotation_euler = (-3.586, -1.32, 3.359)
ob_rock_009.scale = (0.9083, 0.9083, 0.9083)
ob_rock_010.location = (-2.906, 1.363, 0.7783)
ob_rock_010.rotation_euler = (-3.238, -2.952, 4.975)
ob_rock_010.scale = (0.9083, 0.9083, 0.9083)
ob_point_001.location = (-2.384, 2.723, 1.844)

# ---- collection membership
col_collection.objects.link(ob_ground)
col_collection.objects.link(ob_gravestone_001)
col_collection.objects.link(ob_gravestone_002)
col_collection.objects.link(ob_gravestone_003)
col_collection.objects.link(ob_buidling)
col_collection.objects.link(ob_tree)
col_collection.objects.link(ob_rock)
col_collection.objects.link(ob_rock_001)
col_collection.objects.link(ob_cube_002)
col_collection.objects.link(ob_rock_002)
col_collection.objects.link(ob_rock_003)
col_collection.objects.link(ob_rock_004)
col_collection.objects.link(ob_rock_005)
col_collection.objects.link(ob_rock_006)
col_collection.objects.link(ob_rock_007)
col_collection.objects.link(ob_gravestone)
col_collection.objects.link(ob_rock_008)
col_collection.objects.link(ob_stone)
col_collection.objects.link(ob_fence_001)
col_collection.objects.link(ob_fence)
col_collection.objects.link(ob_bg)
col_collection.objects.link(ob_gameisocam)
col_collection.objects.link(ob_area)
col_collection.objects.link(ob_point)
col_collection.objects.link(ob_area_001)
col_collection.objects.link(ob_area_002)
col_collection.objects.link(ob_fog)
col_collection.objects.link(ob_rock_009)
col_collection.objects.link(ob_rock_010)
col_collection.objects.link(ob_point_001)

# ---- scene / render settings (as saved in the file)
scene.camera = ob_gameisocam
scene.frame_start = 1; scene.frame_end = 250; scene.frame_set(1)
scene.render.engine = 'CYCLES'
scene.render.resolution_x = 1600
scene.render.resolution_y = 1200
scene.render.use_border = True
scene.cycles.samples = 1024
scene.cycles.sampling_pattern = 'TABULATED_SOBOL'
scene.cycles.use_adaptive_sampling = False
scene.cycles.use_light_tree = False
scene.eevee.use_gtao = True
scene.eevee.use_raytracing = True
scene.view_settings.look = 'Very High Contrast'
scene.view_settings.view_transform = 'Filmic'
scene.view_settings.exposure = 2.045
bpy.context.view_layer.update()
